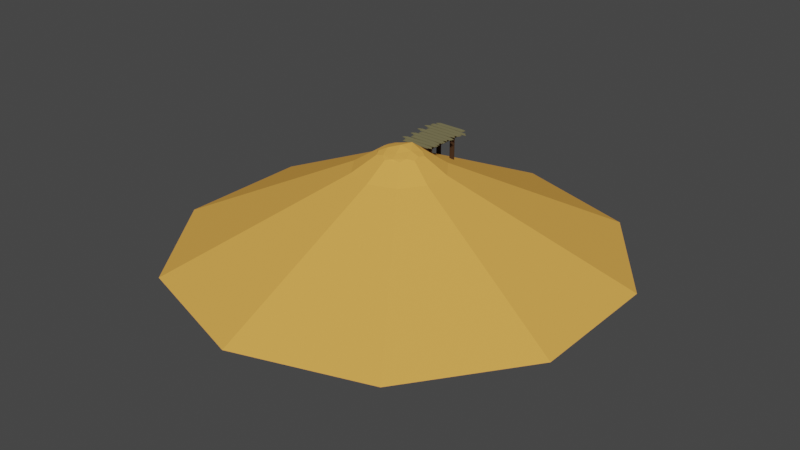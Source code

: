 # Source: island.blend  (saved by Blender 2.82.7; exported with 4.5.12 LTS)
import bpy
from mathutils import Matrix  # noqa: F401  (used for matrix-valued properties, if any)

bpy.ops.wm.read_factory_settings(use_empty=True)
scene = bpy.context.scene
scene.name = 'Scene'

# ---- collections
col_collection = bpy.data.collections.new('Collection'); scene.collection.children.link(col_collection)

# ---- materials (node trees are filled in below, after node groups)
mat_material = bpy.data.materials.new('Material')
mat_material.use_transparent_shadow = False
mat_material.diffuse_color = (0.8, 0.3937, 0.08157, 1.0)
mat_material.roughness = 0.0
mat_material.specular_intensity = 0.0
mat_wood = bpy.data.materials.new('Wood')
mat_wood.use_transparent_shadow = False
mat_plank = bpy.data.materials.new('Plank')
mat_plank.use_transparent_shadow = False

# ---- material node trees
mat_wood.use_nodes = True; mat_wood.node_tree.nodes.clear()
_N = mat_wood.node_tree.nodes; _L = mat_wood.node_tree.links
n0 = _N.new('ShaderNodeOutputMaterial'); n0.name = 'Material Output'; n0.location = (300, 300)
n1 = _N.new('ShaderNodeBsdfDiffuse'); n1.name = 'Diffuse BSDF'; n1.location = (10, 300)
n1.inputs[0].default_value = (0.05496, 0.02875, 0.01407, 1.0)
n1.inputs[1].default_value = 0.5
_L.new(n1.outputs[0], n0.inputs[0])
n0.is_active_output = True
mat_plank.use_nodes = True; mat_plank.node_tree.nodes.clear()
_N = mat_plank.node_tree.nodes; _L = mat_plank.node_tree.links
n0 = _N.new('ShaderNodeOutputMaterial'); n0.name = 'Material Output'; n0.location = (300, 300)
n1 = _N.new('ShaderNodeBsdfDiffuse'); n1.name = 'Diffuse BSDF'; n1.location = (10, 300)
n1.inputs[0].default_value = (0.1473, 0.1319, 0.0678, 1.0)
n1.inputs[1].default_value = 0.5
_L.new(n1.outputs[0], n0.inputs[0])
n0.is_active_output = True

# ---- world
world_world = bpy.data.worlds.new('World'); scene.world = world_world
world_world.use_nodes = True; world_world.node_tree.nodes.clear()
_N = world_world.node_tree.nodes; _L = world_world.node_tree.links
n0 = _N.new('ShaderNodeOutputWorld'); n0.name = 'World Output'; n0.location = (300, 300)
n1 = _N.new('ShaderNodeBackground'); n1.name = 'Background'; n1.location = (10, 300)
n1.inputs[0].default_value = (0.05088, 0.05088, 0.05088, 1.0)
_L.new(n1.outputs[0], n0.inputs[0])
n0.is_active_output = True
world_world.color = (0.05088, 0.05088, 0.05088)
world_world.use_sun_shadow = False
world_world.sun_shadow_jitter_overblur = 0.0

# ---- meshes
me_icosphere = bpy.data.meshes.new('Icosphere')
me_icosphere.from_pydata([(2.764, -8.506, -2.665), (-7.236, -5.257, -2.665), (-7.236, 5.257, -2.665), (2.764, 8.506, -2.665), (8.944, 0.0, -2.665), (0.0, 0.0, 0.0), (9.511, -3.09, -3.26), (9.511, 3.09, -3.26), (0.0, -10.0, -3.26), (5.878, -8.09, -3.26), (-9.511, -3.09, -3.26), (-5.878, -8.09, -3.26), (-5.878, 8.09, -3.26), (-9.511, 3.09, -3.26), (5.878, 8.09, -3.26), (0.0, 10.0, -3.26), (6.882, -5.0, -2.499), (-2.629, -8.09, -2.499), (-8.506, 0.0, -2.499), (-2.629, 8.09, -2.499), (6.882, 5.0, -2.499), (1.625, -5.0, -1.671), (5.257, 0.0, -1.246), (-4.253, -3.09, -1.246), (-4.253, 3.09, -1.246), (1.625, 5.0, -0.09844), (18.87, -6.635, -9.872), (18.87, 5.726, -9.872), (-0.1477, -20.45, -9.872), (11.61, -16.63, -9.872), (-19.17, -6.635, -9.872), (-11.9, -16.63, -9.872), (-11.9, 15.73, -9.872), (-19.17, 5.726, -9.872), (11.61, 15.73, -9.872), (-0.1477, 19.55, -9.872), (3.101, 9.545, -6.71)], [(25, 36)], [(0, 16, 21), (1, 17, 23), (2, 18, 24), (3, 19, 25), (4, 20, 22), (22, 25, 5), (22, 20, 25), (20, 3, 25), (25, 24, 5), (25, 19, 24), (19, 2, 24), (24, 23, 5), (24, 18, 23), (18, 1, 23), (23, 21, 5), (23, 17, 21), (17, 0, 21), (21, 22, 5), (21, 16, 22), (16, 4, 22), (7, 20, 4), (7, 14, 20), (14, 3, 20), (15, 19, 3), (15, 12, 19), (12, 2, 19), (13, 18, 2), (13, 10, 18), (10, 1, 18), (11, 17, 1), (11, 8, 17), (8, 0, 17), (9, 16, 0), (9, 6, 16), (6, 4, 16), (14, 15, 3), (12, 13, 2), (10, 11, 1), (8, 9, 0), (6, 7, 4), (15, 14, 34, 35), (7, 6, 26, 27), (13, 12, 32, 33), (6, 9, 29, 26), (8, 11, 31, 28), (11, 10, 30, 31), (10, 13, 33, 30), (12, 15, 35, 32), (14, 7, 27, 34), (9, 8, 28, 29)])
_uv = me_icosphere.uv_layers.new(name='UVMap')
_uv.uv.foreach_set('vector', [0.3297, 0.3856, 0.43, 0.3252, 0.3956, 0.434, 0.3292, 0.6143, 0.3015, 0.4996, 0.3974, 0.5645, 0.5458, 0.6835, 0.4295, 0.6753, 0.5195, 0.6045, 0.6773, 0.5012, 0.6334, 0.6075, 0.5875, 0.5007, 0.5466, 0.3173, 0.6345, 0.3938, 0.5199, 0.3965, 0.5199, 0.3965, 0.5875, 0.5007, 0.4866, 0.5006, 0.5199, 0.3965, 0.6345, 0.3938, 0.5875, 0.5007, 0.6345, 0.3938, 0.6773, 0.5012, 0.5875, 0.5007, 0.5875, 0.5007, 0.5195, 0.6045, 0.4866, 0.5006, 0.5875, 0.5007, 0.6334, 0.6075, 0.5195, 0.6045, 0.6334, 0.6075, 0.5458, 0.6835, 0.5195, 0.6045, 0.5195, 0.6045, 0.3974, 0.5645, 0.4866, 0.5006, 0.5195, 0.6045, 0.4295, 0.6753, 0.3974, 0.5645, 0.4295, 0.6753, 0.3292, 0.6143, 0.3974, 0.5645, 0.3974, 0.5645, 0.3956, 0.434, 0.4866, 0.5006, 0.3974, 0.5645, 0.3015, 0.4996, 0.3956, 0.434, 0.3015, 0.4996, 0.3297, 0.3856, 0.3956, 0.434, 0.3956, 0.434, 0.5199, 0.3965, 0.4866, 0.5006, 0.3956, 0.434, 0.43, 0.3252, 0.5199, 0.3965, 0.43, 0.3252, 0.5466, 0.3173, 0.5199, 0.3965, 0.6168, 0.3223, 0.6345, 0.3938, 0.5466, 0.3173, 0.6168, 0.3223, 0.6956, 0.4339, 0.6345, 0.3938, 0.6956, 0.4339, 0.6773, 0.5012, 0.6345, 0.3938, 0.694, 0.5682, 0.6334, 0.6075, 0.6773, 0.5012, 0.694, 0.5682, 0.6157, 0.6786, 0.6334, 0.6075, 0.6157, 0.6786, 0.5458, 0.6835, 0.6334, 0.6075, 0.4868, 0.7219, 0.4295, 0.6753, 0.5458, 0.6835, 0.4868, 0.7219, 0.3555, 0.6802, 0.4295, 0.6753, 0.3555, 0.6802, 0.3292, 0.6143, 0.4295, 0.6753, 0.2738, 0.5691, 0.3015, 0.4996, 0.3292, 0.6143, 0.2738, 0.5691, 0.2747, 0.4302, 0.3015, 0.4996, 0.2747, 0.4302, 0.3297, 0.3856, 0.3015, 0.4996, 0.3562, 0.32, 0.43, 0.3252, 0.3297, 0.3856, 0.3562, 0.32, 0.4876, 0.2787, 0.43, 0.3252, 0.4876, 0.2787, 0.5466, 0.3173, 0.43, 0.3252, 0.6956, 0.4339, 0.694, 0.5682, 0.6773, 0.5012, 0.6157, 0.6786, 0.4868, 0.7219, 0.5458, 0.6835, 0.3555, 0.6802, 0.2738, 0.5691, 0.3292, 0.6143, 0.2747, 0.4302, 0.3562, 0.32, 0.3297, 0.3856, 0.4876, 0.2787, 0.6168, 0.3223, 0.5466, 0.3173, 0.694, 0.5682, 0.6956, 0.4339, 0.9502, 0.3428, 0.9502, 0.6551, 0.6168, 0.3223, 0.4876, 0.2787, 0.4705, 9.747e-05, 0.7657, 0.09279, 0.4868, 0.7219, 0.6157, 0.6786, 0.7653, 0.9077, 0.4698, 0.9999, 0.4876, 0.2787, 0.3562, 0.32, 0.1777, 0.09928, 0.4705, 9.747e-05, 0.2747, 0.4302, 0.2738, 0.5691, 0.00144, 0.6537, 9.747e-05, 0.3496, 0.2738, 0.5691, 0.3555, 0.6802, 0.1783, 0.9007, 0.00144, 0.6537, 0.3555, 0.6802, 0.4868, 0.7219, 0.4698, 0.9999, 0.1783, 0.9007, 0.6157, 0.6786, 0.694, 0.5682, 0.9502, 0.6551, 0.7653, 0.9077, 0.6956, 0.4339, 0.6168, 0.3223, 0.7657, 0.09279, 0.9502, 0.3428, 0.3562, 0.32, 0.2747, 0.4302, 9.747e-05, 0.3496, 0.1777, 0.09928])
me_icosphere.materials.append(mat_material)
me_icosphere.use_remesh_fix_poles = True
me_icosphere.use_remesh_preserve_attributes = False
me_icosphere.use_mirror_vertex_groups = False
me_icosphere.update()
me_cube_001 = bpy.data.meshes.new('Cube.001')
me_cube_001.from_pydata([(-1.978, 8.189, -5.061), (-1.978, 8.189, -3.061), (-1.978, 31.19, -5.061), (-1.978, 31.19, -3.061), (1.978, 8.189, -5.061), (1.978, 8.189, -3.061), (1.978, 31.19, -5.061), (1.978, 31.19, -3.061), (-4.9, 7.689, -3.061), (-4.9, 31.69, -3.061), (4.9, 31.69, -3.061), (4.9, 7.689, -3.061), (-4.9, 31.69, -5.061), (-4.9, 7.689, -5.061), (4.9, 31.69, -5.061), (4.9, 7.689, -5.061), (3.439, 30.02, -71.06), (3.439, 30.02, -4.061), (3.634, 30.0, -71.06), (3.634, 30.0, -4.061), (3.822, 29.95, -71.06), (3.822, 29.95, -4.061), (3.994, 29.86, -71.06), (3.994, 29.86, -4.061), (4.146, 29.73, -71.06), (4.146, 29.73, -4.061), (4.27, 29.58, -71.06), (4.27, 29.58, -4.061), (4.363, 29.41, -71.06), (4.363, 29.41, -4.061), (4.42, 29.22, -71.06), (4.42, 29.22, -4.061), (4.439, 29.02, -71.06), (4.439, 29.02, -4.061), (4.42, 28.83, -71.06), (4.42, 28.83, -4.061), (4.363, 28.64, -71.06), (4.363, 28.64, -4.061), (4.27, 28.47, -71.06), (4.27, 28.47, -4.061), (4.146, 28.32, -71.06), (4.146, 28.32, -4.061), (3.994, 28.19, -71.06), (3.994, 28.19, -4.061), (3.822, 28.1, -71.06), (3.822, 28.1, -4.061), (3.634, 28.04, -71.06), (3.634, 28.04, -4.061), (3.439, 28.02, -71.06), (3.439, 28.02, -4.061), (3.244, 28.04, -71.06), (3.244, 28.04, -4.061), (3.056, 28.1, -71.06), (3.056, 28.1, -4.061), (2.883, 28.19, -71.06), (2.883, 28.19, -4.061), (2.732, 28.32, -71.06), (2.732, 28.32, -4.061), (2.607, 28.47, -71.06), (2.607, 28.47, -4.061), (2.515, 28.64, -71.06), (2.515, 28.64, -4.061), (2.458, 28.83, -71.06), (2.458, 28.83, -4.061), (2.439, 29.02, -71.06), (2.439, 29.02, -4.061), (2.458, 29.22, -71.06), (2.458, 29.22, -4.061), (2.515, 29.41, -71.06), (2.515, 29.41, -4.061), (2.607, 29.58, -71.06), (2.607, 29.58, -4.061), (2.732, 29.73, -71.06), (2.732, 29.73, -4.061), (2.883, 29.86, -71.06), (2.883, 29.86, -4.061), (3.056, 29.95, -71.06), (3.056, 29.95, -4.061), (3.244, 30.0, -71.06), (3.244, 30.0, -4.061), (3.439, 15.02, -71.06), (3.439, 15.02, -4.061), (3.634, 15.0, -71.06), (3.634, 15.0, -4.061), (3.822, 14.95, -71.06), (3.822, 14.95, -4.061), (3.994, 14.86, -71.06), (3.994, 14.86, -4.061), (4.146, 14.73, -71.06), (4.146, 14.73, -4.061), (4.27, 14.58, -71.06), (4.27, 14.58, -4.061), (4.363, 14.41, -71.06), (4.363, 14.41, -4.061), (4.42, 14.22, -71.06), (4.42, 14.22, -4.061), (4.439, 14.02, -71.06), (4.439, 14.02, -4.061), (4.42, 13.83, -71.06), (4.42, 13.83, -4.061), (4.363, 13.64, -71.06), (4.363, 13.64, -4.061), (4.27, 13.47, -71.06), (4.27, 13.47, -4.061), (4.146, 13.32, -71.06), (4.146, 13.32, -4.061), (3.994, 13.19, -71.06), (3.994, 13.19, -4.061), (3.822, 13.1, -71.06), (3.822, 13.1, -4.061), (3.634, 13.04, -71.06), (3.634, 13.04, -4.061), (3.439, 13.02, -71.06), (3.439, 13.02, -4.061), (3.244, 13.04, -71.06), (3.244, 13.04, -4.061), (3.056, 13.1, -71.06), (3.056, 13.1, -4.061), (2.883, 13.19, -71.06), (2.883, 13.19, -4.061), (2.732, 13.32, -71.06), (2.732, 13.32, -4.061), (2.607, 13.47, -71.06), (2.607, 13.47, -4.061), (2.515, 13.64, -71.06), (2.515, 13.64, -4.061), (2.458, 13.83, -71.06), (2.458, 13.83, -4.061), (2.439, 14.02, -71.06), (2.439, 14.02, -4.061), (2.458, 14.22, -71.06), (2.458, 14.22, -4.061), (2.515, 14.41, -71.06), (2.515, 14.41, -4.061), (2.607, 14.58, -71.06), (2.607, 14.58, -4.061), (2.732, 14.73, -71.06), (2.732, 14.73, -4.061), (2.883, 14.86, -71.06), (2.883, 14.86, -4.061), (3.056, 14.95, -71.06), (3.056, 14.95, -4.061), (3.244, 15.0, -71.06), (3.244, 15.0, -4.061), (-3.561, 15.02, -71.06), (-3.561, 15.02, -4.061), (-3.366, 15.0, -71.06), (-3.366, 15.0, -4.061), (-3.178, 14.95, -71.06), (-3.178, 14.95, -4.061), (-3.006, 14.86, -71.06), (-3.006, 14.86, -4.061), (-2.854, 14.73, -71.06), (-2.854, 14.73, -4.061), (-2.73, 14.58, -71.06), (-2.73, 14.58, -4.061), (-2.637, 14.41, -71.06), (-2.637, 14.41, -4.061), (-2.58, 14.22, -71.06), (-2.58, 14.22, -4.061), (-2.561, 14.02, -71.06), (-2.561, 14.02, -4.061), (-2.58, 13.83, -71.06), (-2.58, 13.83, -4.061), (-2.637, 13.64, -71.06), (-2.637, 13.64, -4.061), (-2.73, 13.47, -71.06), (-2.73, 13.47, -4.061), (-2.854, 13.32, -71.06), (-2.854, 13.32, -4.061), (-3.006, 13.19, -71.06), (-3.006, 13.19, -4.061), (-3.178, 13.1, -71.06), (-3.178, 13.1, -4.061), (-3.366, 13.04, -71.06), (-3.366, 13.04, -4.061), (-3.561, 13.02, -71.06), (-3.561, 13.02, -4.061), (-3.756, 13.04, -71.06), (-3.756, 13.04, -4.061), (-3.944, 13.1, -71.06), (-3.944, 13.1, -4.061), (-4.117, 13.19, -71.06), (-4.117, 13.19, -4.061), (-4.268, 13.32, -71.06), (-4.268, 13.32, -4.061), (-4.393, 13.47, -71.06), (-4.393, 13.47, -4.061), (-4.485, 13.64, -71.06), (-4.485, 13.64, -4.061), (-4.542, 13.83, -71.06), (-4.542, 13.83, -4.061), (-4.561, 14.02, -71.06), (-4.561, 14.02, -4.061), (-4.542, 14.22, -71.06), (-4.542, 14.22, -4.061), (-4.485, 14.41, -71.06), (-4.485, 14.41, -4.061), (-4.393, 14.58, -71.06), (-4.393, 14.58, -4.061), (-4.268, 14.73, -71.06), (-4.268, 14.73, -4.061), (-4.117, 14.86, -71.06), (-4.117, 14.86, -4.061), (-3.944, 14.95, -71.06), (-3.944, 14.95, -4.061), (-3.756, 15.0, -71.06), (-3.756, 15.0, -4.061), (-3.561, 30.02, -71.06), (-3.561, 30.02, -4.061), (-3.366, 30.0, -71.06), (-3.366, 30.0, -4.061), (-3.178, 29.95, -71.06), (-3.178, 29.95, -4.061), (-3.006, 29.86, -71.06), (-3.006, 29.86, -4.061), (-2.854, 29.73, -71.06), (-2.854, 29.73, -4.061), (-2.73, 29.58, -71.06), (-2.73, 29.58, -4.061), (-2.637, 29.41, -71.06), (-2.637, 29.41, -4.061), (-2.58, 29.22, -71.06), (-2.58, 29.22, -4.061), (-2.561, 29.02, -71.06), (-2.561, 29.02, -4.061), (-2.58, 28.83, -71.06), (-2.58, 28.83, -4.061), (-2.637, 28.64, -71.06), (-2.637, 28.64, -4.061), (-2.73, 28.47, -71.06), (-2.73, 28.47, -4.061), (-2.854, 28.32, -71.06), (-2.854, 28.32, -4.061), (-3.006, 28.19, -71.06), (-3.006, 28.19, -4.061), (-3.178, 28.1, -71.06), (-3.178, 28.1, -4.061), (-3.366, 28.04, -71.06), (-3.366, 28.04, -4.061), (-3.561, 28.02, -71.06), (-3.561, 28.02, -4.061), (-3.756, 28.04, -71.06), (-3.756, 28.04, -4.061), (-3.944, 28.1, -71.06), (-3.944, 28.1, -4.061), (-4.117, 28.19, -71.06), (-4.117, 28.19, -4.061), (-4.268, 28.32, -71.06), (-4.268, 28.32, -4.061), (-4.393, 28.47, -71.06), (-4.393, 28.47, -4.061), (-4.485, 28.64, -71.06), (-4.485, 28.64, -4.061), (-4.542, 28.83, -71.06), (-4.542, 28.83, -4.061), (-4.561, 29.02, -71.06), (-4.561, 29.02, -4.061), (-4.542, 29.22, -71.06), (-4.542, 29.22, -4.061), (-4.485, 29.41, -71.06), (-4.485, 29.41, -4.061), (-4.393, 29.58, -71.06), (-4.393, 29.58, -4.061), (-4.268, 29.73, -71.06), (-4.268, 29.73, -4.061), (-4.117, 29.86, -71.06), (-4.117, 29.86, -4.061), (-3.944, 29.95, -71.06), (-3.944, 29.95, -4.061), (-3.756, 30.0, -71.06), (-3.756, 30.0, -4.061)], [], [(13, 8, 9, 12), (12, 9, 10, 14), (14, 10, 11, 15), (15, 11, 8, 13), (1, 3, 9, 8), (3, 7, 10, 9), (7, 5, 11, 10), (5, 1, 8, 11), (2, 0, 13, 12), (6, 2, 12, 14), (4, 6, 14, 15), (0, 4, 15, 13), (1, 0, 2, 3), (3, 2, 6, 7), (7, 6, 4, 5), (5, 4, 0, 1), (16, 17, 19, 18), (18, 19, 21, 20), (20, 21, 23, 22), (22, 23, 25, 24), (24, 25, 27, 26), (26, 27, 29, 28), (28, 29, 31, 30), (30, 31, 33, 32), (32, 33, 35, 34), (34, 35, 37, 36), (36, 37, 39, 38), (38, 39, 41, 40), (40, 41, 43, 42), (42, 43, 45, 44), (44, 45, 47, 46), (46, 47, 49, 48), (48, 49, 51, 50), (50, 51, 53, 52), (52, 53, 55, 54), (54, 55, 57, 56), (56, 57, 59, 58), (58, 59, 61, 60), (60, 61, 63, 62), (62, 63, 65, 64), (64, 65, 67, 66), (66, 67, 69, 68), (68, 69, 71, 70), (70, 71, 73, 72), (72, 73, 75, 74), (74, 75, 77, 76), (19, 17, 79, 77, 75, 73, 71, 69, 67, 65, 63, 61, 59, 57, 55, 53, 51, 49, 47, 45, 43, 41, 39, 37, 35, 33, 31, 29, 27, 25, 23, 21), (76, 77, 79, 78), (78, 79, 17, 16), (16, 18, 20, 22, 24, 26, 28, 30, 32, 34, 36, 38, 40, 42, 44, 46, 48, 50, 52, 54, 56, 58, 60, 62, 64, 66, 68, 70, 72, 74, 76, 78), (80, 81, 83, 82), (82, 83, 85, 84), (84, 85, 87, 86), (86, 87, 89, 88), (88, 89, 91, 90), (90, 91, 93, 92), (92, 93, 95, 94), (94, 95, 97, 96), (96, 97, 99, 98), (98, 99, 101, 100), (100, 101, 103, 102), (102, 103, 105, 104), (104, 105, 107, 106), (106, 107, 109, 108), (108, 109, 111, 110), (110, 111, 113, 112), (112, 113, 115, 114), (114, 115, 117, 116), (116, 117, 119, 118), (118, 119, 121, 120), (120, 121, 123, 122), (122, 123, 125, 124), (124, 125, 127, 126), (126, 127, 129, 128), (128, 129, 131, 130), (130, 131, 133, 132), (132, 133, 135, 134), (134, 135, 137, 136), (136, 137, 139, 138), (138, 139, 141, 140), (83, 81, 143, 141, 139, 137, 135, 133, 131, 129, 127, 125, 123, 121, 119, 117, 115, 113, 111, 109, 107, 105, 103, 101, 99, 97, 95, 93, 91, 89, 87, 85), (140, 141, 143, 142), (142, 143, 81, 80), (80, 82, 84, 86, 88, 90, 92, 94, 96, 98, 100, 102, 104, 106, 108, 110, 112, 114, 116, 118, 120, 122, 124, 126, 128, 130, 132, 134, 136, 138, 140, 142), (144, 145, 147, 146), (146, 147, 149, 148), (148, 149, 151, 150), (150, 151, 153, 152), (152, 153, 155, 154), (154, 155, 157, 156), (156, 157, 159, 158), (158, 159, 161, 160), (160, 161, 163, 162), (162, 163, 165, 164), (164, 165, 167, 166), (166, 167, 169, 168), (168, 169, 171, 170), (170, 171, 173, 172), (172, 173, 175, 174), (174, 175, 177, 176), (176, 177, 179, 178), (178, 179, 181, 180), (180, 181, 183, 182), (182, 183, 185, 184), (184, 185, 187, 186), (186, 187, 189, 188), (188, 189, 191, 190), (190, 191, 193, 192), (192, 193, 195, 194), (194, 195, 197, 196), (196, 197, 199, 198), (198, 199, 201, 200), (200, 201, 203, 202), (202, 203, 205, 204), (147, 145, 207, 205, 203, 201, 199, 197, 195, 193, 191, 189, 187, 185, 183, 181, 179, 177, 175, 173, 171, 169, 167, 165, 163, 161, 159, 157, 155, 153, 151, 149), (204, 205, 207, 206), (206, 207, 145, 144), (144, 146, 148, 150, 152, 154, 156, 158, 160, 162, 164, 166, 168, 170, 172, 174, 176, 178, 180, 182, 184, 186, 188, 190, 192, 194, 196, 198, 200, 202, 204, 206), (208, 209, 211, 210), (210, 211, 213, 212), (212, 213, 215, 214), (214, 215, 217, 216), (216, 217, 219, 218), (218, 219, 221, 220), (220, 221, 223, 222), (222, 223, 225, 224), (224, 225, 227, 226), (226, 227, 229, 228), (228, 229, 231, 230), (230, 231, 233, 232), (232, 233, 235, 234), (234, 235, 237, 236), (236, 237, 239, 238), (238, 239, 241, 240), (240, 241, 243, 242), (242, 243, 245, 244), (244, 245, 247, 246), (246, 247, 249, 248), (248, 249, 251, 250), (250, 251, 253, 252), (252, 253, 255, 254), (254, 255, 257, 256), (256, 257, 259, 258), (258, 259, 261, 260), (260, 261, 263, 262), (262, 263, 265, 264), (264, 265, 267, 266), (266, 267, 269, 268), (211, 209, 271, 269, 267, 265, 263, 261, 259, 257, 255, 253, 251, 249, 247, 245, 243, 241, 239, 237, 235, 233, 231, 229, 227, 225, 223, 221, 219, 217, 215, 213), (268, 269, 271, 270), (270, 271, 209, 208), (208, 210, 212, 214, 216, 218, 220, 222, 224, 226, 228, 230, 232, 234, 236, 238, 240, 242, 244, 246, 248, 250, 252, 254, 256, 258, 260, 262, 264, 266, 268, 270)])
_uv = me_cube_001.uv_layers.new(name='UVMap')
_uv.uv.foreach_set('vector', [0.375, 0.0, 0.625, 0.0, 0.625, 0.25, 0.375, 0.25, 0.375, 0.25, 0.625, 0.25, 0.625, 0.5, 0.375, 0.5, 0.375, 0.5, 0.625, 0.5, 0.625, 0.75, 0.375, 0.75, 0.375, 0.75, 0.625, 0.75, 0.625, 1.0, 0.375, 1.0, 0.8622, 0.7448, 0.8622, 0.5052, 0.875, 0.5, 0.875, 0.75, 0.8622, 0.5052, 0.6378, 0.5052, 0.625, 0.5, 0.875, 0.5, 0.6378, 0.5052, 0.6378, 0.7448, 0.625, 0.75, 0.625, 0.5, 0.6378, 0.7448, 0.8622, 0.7448, 0.875, 0.75, 0.625, 0.75, 0.1378, 0.5052, 0.1378, 0.7448, 0.125, 0.75, 0.125, 0.5, 0.3622, 0.5052, 0.1378, 0.5052, 0.125, 0.5, 0.375, 0.5, 0.3622, 0.7448, 0.3622, 0.5052, 0.375, 0.5, 0.375, 0.75, 0.1378, 0.7448, 0.3622, 0.7448, 0.375, 0.75, 0.125, 0.75, 0.8622, 0.7448, 0.1378, 0.7448, 0.1378, 0.5052, 0.8622, 0.5052, 0.8622, 0.5052, 0.1378, 0.5052, 0.3622, 0.5052, 0.6378, 0.5052, 0.6378, 0.5052, 0.3622, 0.5052, 0.3622, 0.7448, 0.6378, 0.7448, 0.6378, 0.7448, 0.3622, 0.7448, 0.1378, 0.7448, 0.8622, 0.7448, 1.0, 0.5, 1.0, 1.0, 0.9688, 1.0, 0.9688, 0.5, 0.9688, 0.5, 0.9688, 1.0, 0.9375, 1.0, 0.9375, 0.5, 0.9375, 0.5, 0.9375, 1.0, 0.9062, 1.0, 0.9062, 0.5, 0.9062, 0.5, 0.9062, 1.0, 0.875, 1.0, 0.875, 0.5, 0.875, 0.5, 0.875, 1.0, 0.8438, 1.0, 0.8438, 0.5, 0.8438, 0.5, 0.8438, 1.0, 0.8125, 1.0, 0.8125, 0.5, 0.8125, 0.5, 0.8125, 1.0, 0.7812, 1.0, 0.7812, 0.5, 0.7812, 0.5, 0.7812, 1.0, 0.75, 1.0, 0.75, 0.5, 0.75, 0.5, 0.75, 1.0, 0.7188, 1.0, 0.7188, 0.5, 0.7188, 0.5, 0.7188, 1.0, 0.6875, 1.0, 0.6875, 0.5, 0.6875, 0.5, 0.6875, 1.0, 0.6562, 1.0, 0.6562, 0.5, 0.6562, 0.5, 0.6562, 1.0, 0.625, 1.0, 0.625, 0.5, 0.625, 0.5, 0.625, 1.0, 0.5938, 1.0, 0.5938, 0.5, 0.5938, 0.5, 0.5938, 1.0, 0.5625, 1.0, 0.5625, 0.5, 0.5625, 0.5, 0.5625, 1.0, 0.5312, 1.0, 0.5312, 0.5, 0.5312, 0.5, 0.5312, 1.0, 0.5, 1.0, 0.5, 0.5, 0.5, 0.5, 0.5, 1.0, 0.4688, 1.0, 0.4688, 0.5, 0.4688, 0.5, 0.4688, 1.0, 0.4375, 1.0, 0.4375, 0.5, 0.4375, 0.5, 0.4375, 1.0, 0.4062, 1.0, 0.4062, 0.5, 0.4062, 0.5, 0.4062, 1.0, 0.375, 1.0, 0.375, 0.5, 0.375, 0.5, 0.375, 1.0, 0.3438, 1.0, 0.3438, 0.5, 0.3438, 0.5, 0.3438, 1.0, 0.3125, 1.0, 0.3125, 0.5, 0.3125, 0.5, 0.3125, 1.0, 0.2812, 1.0, 0.2812, 0.5, 0.2812, 0.5, 0.2812, 1.0, 0.25, 1.0, 0.25, 0.5, 0.25, 0.5, 0.25, 1.0, 0.2188, 1.0, 0.2188, 0.5, 0.2188, 0.5, 0.2188, 1.0, 0.1875, 1.0, 0.1875, 0.5, 0.1875, 0.5, 0.1875, 1.0, 0.1562, 1.0, 0.1562, 0.5, 0.1562, 0.5, 0.1562, 1.0, 0.125, 1.0, 0.125, 0.5, 0.125, 0.5, 0.125, 1.0, 0.09375, 1.0, 0.09375, 0.5, 0.09375, 0.5, 0.09375, 1.0, 0.0625, 1.0, 0.0625, 0.5, 0.2968, 0.4854, 0.25, 0.49, 0.2032, 0.4854, 0.1582, 0.4717, 0.1167, 0.4496, 0.08029, 0.4197, 0.05045, 0.3833, 0.02827, 0.3418, 0.01461, 0.2968, 0.01, 0.25, 0.01461, 0.2032, 0.02827, 0.1582, 0.05045, 0.1167, 0.08029, 0.08029, 0.1167, 0.05045, 0.1582, 0.02827, 0.2032, 0.01461, 0.25, 0.01, 0.2968, 0.01461, 0.3418, 0.02827, 0.3833, 0.05045, 0.4197, 0.08029, 0.4496, 0.1167, 0.4717, 0.1582, 0.4854, 0.2032, 0.49, 0.25, 0.4854, 0.2968, 0.4717, 0.3418, 0.4496, 0.3833, 0.4197, 0.4197, 0.3833, 0.4496, 0.3418, 0.4717, 0.0625, 0.5, 0.0625, 1.0, 0.03125, 1.0, 0.03125, 0.5, 0.03125, 0.5, 0.03125, 1.0, 0.0, 1.0, 0.0, 0.5, 0.75, 0.49, 0.7968, 0.4854, 0.8418, 0.4717, 0.8833, 0.4496, 0.9197, 0.4197, 0.9496, 0.3833, 0.9717, 0.3418, 0.9854, 0.2968, 0.99, 0.25, 0.9854, 0.2032, 0.9717, 0.1582, 0.9496, 0.1167, 0.9197, 0.08029, 0.8833, 0.05045, 0.8418, 0.02827, 0.7968, 0.01461, 0.75, 0.01, 0.7032, 0.01461, 0.6582, 0.02827, 0.6167, 0.05045, 0.5803, 0.08029, 0.5504, 0.1167, 0.5283, 0.1582, 0.5146, 0.2032, 0.51, 0.25, 0.5146, 0.2968, 0.5283, 0.3418, 0.5504, 0.3833, 0.5803, 0.4197, 0.6167, 0.4496, 0.6582, 0.4717, 0.7032, 0.4854, 1.0, 0.5, 1.0, 1.0, 0.9688, 1.0, 0.9688, 0.5, 0.9688, 0.5, 0.9688, 1.0, 0.9375, 1.0, 0.9375, 0.5, 0.9375, 0.5, 0.9375, 1.0, 0.9062, 1.0, 0.9062, 0.5, 0.9062, 0.5, 0.9062, 1.0, 0.875, 1.0, 0.875, 0.5, 0.875, 0.5, 0.875, 1.0, 0.8438, 1.0, 0.8438, 0.5, 0.8438, 0.5, 0.8438, 1.0, 0.8125, 1.0, 0.8125, 0.5, 0.8125, 0.5, 0.8125, 1.0, 0.7812, 1.0, 0.7812, 0.5, 0.7812, 0.5, 0.7812, 1.0, 0.75, 1.0, 0.75, 0.5, 0.75, 0.5, 0.75, 1.0, 0.7188, 1.0, 0.7188, 0.5, 0.7188, 0.5, 0.7188, 1.0, 0.6875, 1.0, 0.6875, 0.5, 0.6875, 0.5, 0.6875, 1.0, 0.6562, 1.0, 0.6562, 0.5, 0.6562, 0.5, 0.6562, 1.0, 0.625, 1.0, 0.625, 0.5, 0.625, 0.5, 0.625, 1.0, 0.5938, 1.0, 0.5938, 0.5, 0.5938, 0.5, 0.5938, 1.0, 0.5625, 1.0, 0.5625, 0.5, 0.5625, 0.5, 0.5625, 1.0, 0.5312, 1.0, 0.5312, 0.5, 0.5312, 0.5, 0.5312, 1.0, 0.5, 1.0, 0.5, 0.5, 0.5, 0.5, 0.5, 1.0, 0.4688, 1.0, 0.4688, 0.5, 0.4688, 0.5, 0.4688, 1.0, 0.4375, 1.0, 0.4375, 0.5, 0.4375, 0.5, 0.4375, 1.0, 0.4062, 1.0, 0.4062, 0.5, 0.4062, 0.5, 0.4062, 1.0, 0.375, 1.0, 0.375, 0.5, 0.375, 0.5, 0.375, 1.0, 0.3438, 1.0, 0.3438, 0.5, 0.3438, 0.5, 0.3438, 1.0, 0.3125, 1.0, 0.3125, 0.5, 0.3125, 0.5, 0.3125, 1.0, 0.2812, 1.0, 0.2812, 0.5, 0.2812, 0.5, 0.2812, 1.0, 0.25, 1.0, 0.25, 0.5, 0.25, 0.5, 0.25, 1.0, 0.2188, 1.0, 0.2188, 0.5, 0.2188, 0.5, 0.2188, 1.0, 0.1875, 1.0, 0.1875, 0.5, 0.1875, 0.5, 0.1875, 1.0, 0.1562, 1.0, 0.1562, 0.5, 0.1562, 0.5, 0.1562, 1.0, 0.125, 1.0, 0.125, 0.5, 0.125, 0.5, 0.125, 1.0, 0.09375, 1.0, 0.09375, 0.5, 0.09375, 0.5, 0.09375, 1.0, 0.0625, 1.0, 0.0625, 0.5, 0.2968, 0.4854, 0.25, 0.49, 0.2032, 0.4854, 0.1582, 0.4717, 0.1167, 0.4496, 0.08029, 0.4197, 0.05045, 0.3833, 0.02827, 0.3418, 0.01461, 0.2968, 0.01, 0.25, 0.01461, 0.2032, 0.02827, 0.1582, 0.05045, 0.1167, 0.08029, 0.08029, 0.1167, 0.05045, 0.1582, 0.02827, 0.2032, 0.01461, 0.25, 0.01, 0.2968, 0.01461, 0.3418, 0.02827, 0.3833, 0.05045, 0.4197, 0.08029, 0.4496, 0.1167, 0.4717, 0.1582, 0.4854, 0.2032, 0.49, 0.25, 0.4854, 0.2968, 0.4717, 0.3418, 0.4496, 0.3833, 0.4197, 0.4197, 0.3833, 0.4496, 0.3418, 0.4717, 0.0625, 0.5, 0.0625, 1.0, 0.03125, 1.0, 0.03125, 0.5, 0.03125, 0.5, 0.03125, 1.0, 0.0, 1.0, 0.0, 0.5, 0.75, 0.49, 0.7968, 0.4854, 0.8418, 0.4717, 0.8833, 0.4496, 0.9197, 0.4197, 0.9496, 0.3833, 0.9717, 0.3418, 0.9854, 0.2968, 0.99, 0.25, 0.9854, 0.2032, 0.9717, 0.1582, 0.9496, 0.1167, 0.9197, 0.08029, 0.8833, 0.05045, 0.8418, 0.02827, 0.7968, 0.01461, 0.75, 0.01, 0.7032, 0.01461, 0.6582, 0.02827, 0.6167, 0.05045, 0.5803, 0.08029, 0.5504, 0.1167, 0.5283, 0.1582, 0.5146, 0.2032, 0.51, 0.25, 0.5146, 0.2968, 0.5283, 0.3418, 0.5504, 0.3833, 0.5803, 0.4197, 0.6167, 0.4496, 0.6582, 0.4717, 0.7032, 0.4854, 1.0, 0.5, 1.0, 1.0, 0.9688, 1.0, 0.9688, 0.5, 0.9688, 0.5, 0.9688, 1.0, 0.9375, 1.0, 0.9375, 0.5, 0.9375, 0.5, 0.9375, 1.0, 0.9062, 1.0, 0.9062, 0.5, 0.9062, 0.5, 0.9062, 1.0, 0.875, 1.0, 0.875, 0.5, 0.875, 0.5, 0.875, 1.0, 0.8438, 1.0, 0.8438, 0.5, 0.8438, 0.5, 0.8438, 1.0, 0.8125, 1.0, 0.8125, 0.5, 0.8125, 0.5, 0.8125, 1.0, 0.7812, 1.0, 0.7812, 0.5, 0.7812, 0.5, 0.7812, 1.0, 0.75, 1.0, 0.75, 0.5, 0.75, 0.5, 0.75, 1.0, 0.7188, 1.0, 0.7188, 0.5, 0.7188, 0.5, 0.7188, 1.0, 0.6875, 1.0, 0.6875, 0.5, 0.6875, 0.5, 0.6875, 1.0, 0.6562, 1.0, 0.6562, 0.5, 0.6562, 0.5, 0.6562, 1.0, 0.625, 1.0, 0.625, 0.5, 0.625, 0.5, 0.625, 1.0, 0.5938, 1.0, 0.5938, 0.5, 0.5938, 0.5, 0.5938, 1.0, 0.5625, 1.0, 0.5625, 0.5, 0.5625, 0.5, 0.5625, 1.0, 0.5312, 1.0, 0.5312, 0.5, 0.5312, 0.5, 0.5312, 1.0, 0.5, 1.0, 0.5, 0.5, 0.5, 0.5, 0.5, 1.0, 0.4688, 1.0, 0.4688, 0.5, 0.4688, 0.5, 0.4688, 1.0, 0.4375, 1.0, 0.4375, 0.5, 0.4375, 0.5, 0.4375, 1.0, 0.4062, 1.0, 0.4062, 0.5, 0.4062, 0.5, 0.4062, 1.0, 0.375, 1.0, 0.375, 0.5, 0.375, 0.5, 0.375, 1.0, 0.3438, 1.0, 0.3438, 0.5, 0.3438, 0.5, 0.3438, 1.0, 0.3125, 1.0, 0.3125, 0.5, 0.3125, 0.5, 0.3125, 1.0, 0.2812, 1.0, 0.2812, 0.5, 0.2812, 0.5, 0.2812, 1.0, 0.25, 1.0, 0.25, 0.5, 0.25, 0.5, 0.25, 1.0, 0.2188, 1.0, 0.2188, 0.5, 0.2188, 0.5, 0.2188, 1.0, 0.1875, 1.0, 0.1875, 0.5, 0.1875, 0.5, 0.1875, 1.0, 0.1562, 1.0, 0.1562, 0.5, 0.1562, 0.5, 0.1562, 1.0, 0.125, 1.0, 0.125, 0.5, 0.125, 0.5, 0.125, 1.0, 0.09375, 1.0, 0.09375, 0.5, 0.09375, 0.5, 0.09375, 1.0, 0.0625, 1.0, 0.0625, 0.5, 0.2968, 0.4854, 0.25, 0.49, 0.2032, 0.4854, 0.1582, 0.4717, 0.1167, 0.4496, 0.08029, 0.4197, 0.05045, 0.3833, 0.02827, 0.3418, 0.01461, 0.2968, 0.01, 0.25, 0.01461, 0.2032, 0.02827, 0.1582, 0.05045, 0.1167, 0.08029, 0.08029, 0.1167, 0.05045, 0.1582, 0.02827, 0.2032, 0.01461, 0.25, 0.01, 0.2968, 0.01461, 0.3418, 0.02827, 0.3833, 0.05045, 0.4197, 0.08029, 0.4496, 0.1167, 0.4717, 0.1582, 0.4854, 0.2032, 0.49, 0.25, 0.4854, 0.2968, 0.4717, 0.3418, 0.4496, 0.3833, 0.4197, 0.4197, 0.3833, 0.4496, 0.3418, 0.4717, 0.0625, 0.5, 0.0625, 1.0, 0.03125, 1.0, 0.03125, 0.5, 0.03125, 0.5, 0.03125, 1.0, 0.0, 1.0, 0.0, 0.5, 0.75, 0.49, 0.7968, 0.4854, 0.8418, 0.4717, 0.8833, 0.4496, 0.9197, 0.4197, 0.9496, 0.3833, 0.9717, 0.3418, 0.9854, 0.2968, 0.99, 0.25, 0.9854, 0.2032, 0.9717, 0.1582, 0.9496, 0.1167, 0.9197, 0.08029, 0.8833, 0.05045, 0.8418, 0.02827, 0.7968, 0.01461, 0.75, 0.01, 0.7032, 0.01461, 0.6582, 0.02827, 0.6167, 0.05045, 0.5803, 0.08029, 0.5504, 0.1167, 0.5283, 0.1582, 0.5146, 0.2032, 0.51, 0.25, 0.5146, 0.2968, 0.5283, 0.3418, 0.5504, 0.3833, 0.5803, 0.4197, 0.6167, 0.4496, 0.6582, 0.4717, 0.7032, 0.4854, 1.0, 0.5, 1.0, 1.0, 0.9688, 1.0, 0.9688, 0.5, 0.9688, 0.5, 0.9688, 1.0, 0.9375, 1.0, 0.9375, 0.5, 0.9375, 0.5, 0.9375, 1.0, 0.9062, 1.0, 0.9062, 0.5, 0.9062, 0.5, 0.9062, 1.0, 0.875, 1.0, 0.875, 0.5, 0.875, 0.5, 0.875, 1.0, 0.8438, 1.0, 0.8438, 0.5, 0.8438, 0.5, 0.8438, 1.0, 0.8125, 1.0, 0.8125, 0.5, 0.8125, 0.5, 0.8125, 1.0, 0.7812, 1.0, 0.7812, 0.5, 0.7812, 0.5, 0.7812, 1.0, 0.75, 1.0, 0.75, 0.5, 0.75, 0.5, 0.75, 1.0, 0.7188, 1.0, 0.7188, 0.5, 0.7188, 0.5, 0.7188, 1.0, 0.6875, 1.0, 0.6875, 0.5, 0.6875, 0.5, 0.6875, 1.0, 0.6562, 1.0, 0.6562, 0.5, 0.6562, 0.5, 0.6562, 1.0, 0.625, 1.0, 0.625, 0.5, 0.625, 0.5, 0.625, 1.0, 0.5938, 1.0, 0.5938, 0.5, 0.5938, 0.5, 0.5938, 1.0, 0.5625, 1.0, 0.5625, 0.5, 0.5625, 0.5, 0.5625, 1.0, 0.5312, 1.0, 0.5312, 0.5, 0.5312, 0.5, 0.5312, 1.0, 0.5, 1.0, 0.5, 0.5, 0.5, 0.5, 0.5, 1.0, 0.4688, 1.0, 0.4688, 0.5, 0.4688, 0.5, 0.4688, 1.0, 0.4375, 1.0, 0.4375, 0.5, 0.4375, 0.5, 0.4375, 1.0, 0.4062, 1.0, 0.4062, 0.5, 0.4062, 0.5, 0.4062, 1.0, 0.375, 1.0, 0.375, 0.5, 0.375, 0.5, 0.375, 1.0, 0.3438, 1.0, 0.3438, 0.5, 0.3438, 0.5, 0.3438, 1.0, 0.3125, 1.0, 0.3125, 0.5, 0.3125, 0.5, 0.3125, 1.0, 0.2812, 1.0, 0.2812, 0.5, 0.2812, 0.5, 0.2812, 1.0, 0.25, 1.0, 0.25, 0.5, 0.25, 0.5, 0.25, 1.0, 0.2188, 1.0, 0.2188, 0.5, 0.2188, 0.5, 0.2188, 1.0, 0.1875, 1.0, 0.1875, 0.5, 0.1875, 0.5, 0.1875, 1.0, 0.1562, 1.0, 0.1562, 0.5, 0.1562, 0.5, 0.1562, 1.0, 0.125, 1.0, 0.125, 0.5, 0.125, 0.5, 0.125, 1.0, 0.09375, 1.0, 0.09375, 0.5, 0.09375, 0.5, 0.09375, 1.0, 0.0625, 1.0, 0.0625, 0.5, 0.2968, 0.4854, 0.25, 0.49, 0.2032, 0.4854, 0.1582, 0.4717, 0.1167, 0.4496, 0.08029, 0.4197, 0.05045, 0.3833, 0.02827, 0.3418, 0.01461, 0.2968, 0.01, 0.25, 0.01461, 0.2032, 0.02827, 0.1582, 0.05045, 0.1167, 0.08029, 0.08029, 0.1167, 0.05045, 0.1582, 0.02827, 0.2032, 0.01461, 0.25, 0.01, 0.2968, 0.01461, 0.3418, 0.02827, 0.3833, 0.05045, 0.4197, 0.08029, 0.4496, 0.1167, 0.4717, 0.1582, 0.4854, 0.2032, 0.49, 0.25, 0.4854, 0.2968, 0.4717, 0.3418, 0.4496, 0.3833, 0.4197, 0.4197, 0.3833, 0.4496, 0.3418, 0.4717, 0.0625, 0.5, 0.0625, 1.0, 0.03125, 1.0, 0.03125, 0.5, 0.03125, 0.5, 0.03125, 1.0, 0.0, 1.0, 0.0, 0.5, 0.75, 0.49, 0.7968, 0.4854, 0.8418, 0.4717, 0.8833, 0.4496, 0.9197, 0.4197, 0.9496, 0.3833, 0.9717, 0.3418, 0.9854, 0.2968, 0.99, 0.25, 0.9854, 0.2032, 0.9717, 0.1582, 0.9496, 0.1167, 0.9197, 0.08029, 0.8833, 0.05045, 0.8418, 0.02827, 0.7968, 0.01461, 0.75, 0.01, 0.7032, 0.01461, 0.6582, 0.02827, 0.6167, 0.05045, 0.5803, 0.08029, 0.5504, 0.1167, 0.5283, 0.1582, 0.5146, 0.2032, 0.51, 0.25, 0.5146, 0.2968, 0.5283, 0.3418, 0.5504, 0.3833, 0.5803, 0.4197, 0.6167, 0.4496, 0.6582, 0.4717, 0.7032, 0.4854])
me_cube_001.materials.append(mat_wood)
me_cube_001.use_remesh_fix_poles = True
me_cube_001.use_remesh_preserve_attributes = False
me_cube_001.use_mirror_vertex_groups = False
me_cube_001.update()
me_plane = bpy.data.meshes.new('Plane')
me_plane.from_pydata([(11.45, 3.515, -3.061), (13.45, 3.559, -3.061), (11.85, -3.559, -3.061), (13.85, -3.515, -3.061), (11.39, 4.566, -3.061), (13.36, 5.087, -3.061), (11.92, -4.786, -3.061), (13.89, -4.223, -3.061), (11.81, 4.084, -3.069), (12.11, 5.676, -3.066), (12.57, 5.037, -2.889), (12.81, 4.232, -2.985), (13.54, -4.973, -3.061), (13.08, -4.136, -3.061), (12.74, -4.97, -3.061), (12.47, -4.39, -3.061), (11.45, 3.515, -2.761), (13.45, 3.559, -2.761), (11.85, -3.559, -2.761), (13.85, -3.515, -2.761), (11.39, 4.566, -2.761), (13.36, 5.087, -2.761), (11.92, -4.786, -2.761), (13.89, -4.223, -2.761), (11.81, 4.084, -2.769), (12.11, 5.676, -2.766), (12.57, 5.037, -2.589), (12.81, 4.232, -2.685), (13.54, -4.973, -2.761), (13.08, -4.136, -2.761), (12.74, -4.97, -2.761), (12.47, -4.39, -2.761), (14.0, -2.981, -3.061), (16.0, -3.017, -3.061), (14.28, 3.017, -3.061), (16.28, 2.981, -3.061), (13.96, -3.871, -3.061), (15.94, -4.312, -3.061), (14.33, 4.057, -3.061), (16.3, 3.581, -3.061), (14.37, -3.462, -3.069), (14.7, -4.812, -3.066), (15.14, -4.27, -2.889), (15.37, -3.587, -2.985), (15.93, 4.216, -3.061), (15.49, 3.506, -3.061), (15.14, 4.214, -3.061), (14.88, 3.721, -3.061), (14.0, -2.981, -2.761), (16.0, -3.017, -2.761), (14.28, 3.017, -2.761), (16.28, 2.981, -2.761), (13.96, -3.871, -2.761), (15.94, -4.312, -2.761), (14.33, 4.057, -2.761), (16.3, 3.581, -2.761), (14.37, -3.462, -2.769), (14.7, -4.812, -2.766), (15.14, -4.27, -2.589), (15.37, -3.587, -2.685), (15.93, 4.216, -2.761), (15.49, 3.506, -2.761), (15.14, 4.214, -2.761), (14.88, 3.721, -2.761), (16.65, 3.539, -3.061), (18.65, 3.539, -3.061), (16.65, -3.539, -3.061), (18.65, -3.539, -3.061), (16.65, 4.591, -3.061), (18.65, 5.068, -3.061), (16.65, -4.767, -3.061), (18.65, -4.247, -3.061), (17.05, 4.1, -3.069), (17.44, 5.684, -3.066), (17.86, 5.036, -2.889), (18.05, 4.226, -2.985), (18.25, -4.989, -3.061), (17.84, -4.143, -3.061), (17.46, -4.969, -3.061), (17.21, -4.383, -3.061), (16.65, 3.539, -2.761), (18.65, 3.539, -2.761), (16.65, -3.539, -2.761), (18.65, -3.539, -2.761), (16.65, 4.591, -2.761), (18.65, 5.068, -2.761), (16.65, -4.767, -2.761), (18.65, -4.247, -2.761), (17.05, 4.1, -2.769), (17.44, 5.684, -2.766), (17.86, 5.036, -2.589), (18.05, 4.226, -2.685), (18.25, -4.989, -2.761), (17.84, -4.143, -2.761), (17.46, -4.969, -2.761), (17.21, -4.383, -2.761), (19.14, -3.0, -3.061), (21.14, -3.0, -3.061), (19.14, 3.0, -3.061), (21.14, 3.0, -3.061), (19.14, -3.891, -3.061), (21.14, -4.296, -3.061), (19.14, 4.041, -3.061), (21.14, 3.6, -3.061), (19.54, -3.475, -3.069), (19.93, -4.818, -3.066), (20.34, -4.268, -2.889), (20.54, -3.581, -2.985), (20.74, 4.229, -3.061), (20.33, 3.511, -3.061), (19.94, 4.212, -3.061), (19.7, 3.715, -3.061), (19.14, -3.0, -2.761), (21.14, -3.0, -2.761), (19.14, 3.0, -2.761), (21.14, 3.0, -2.761), (19.14, -3.891, -2.761), (21.14, -4.296, -2.761), (19.14, 4.041, -2.761), (21.14, 3.6, -2.761), (19.54, -3.475, -2.769), (19.93, -4.818, -2.766), (20.34, -4.268, -2.589), (20.54, -3.581, -2.685), (20.74, 4.229, -2.761), (20.33, 3.511, -2.761), (19.94, 4.212, -2.761), (19.7, 3.715, -2.761), (21.86, 3.846, -3.061), (23.86, 3.804, -3.061), (21.44, -3.804, -3.061), (23.44, -3.846, -3.061), (21.92, 4.982, -3.061), (23.95, 5.457, -3.061), (21.37, -5.131, -3.061), (23.4, -4.611, -3.061), (22.29, 4.443, -3.069), (22.77, 6.147, -3.066), (23.15, 5.438, -2.889), (23.3, 4.558, -2.985), (22.96, -5.404, -3.061), (22.6, -4.481, -3.061), (22.17, -5.366, -3.061), (21.96, -4.728, -3.061), (21.86, 3.846, -2.761), (23.86, 3.804, -2.761), (21.44, -3.804, -2.761), (23.44, -3.846, -2.761), (21.92, 4.982, -2.761), (23.95, 5.457, -2.761), (21.37, -5.131, -2.761), (23.4, -4.611, -2.761), (22.29, 4.443, -2.769), (22.77, 6.147, -2.766), (23.15, 5.438, -2.589), (23.3, 4.558, -2.685), (22.96, -5.404, -2.761), (22.6, -4.481, -2.761), (22.17, -5.366, -2.761), (21.96, -4.728, -2.761), (24.14, -3.0, -3.061), (26.14, -3.0, -3.061), (24.14, 3.0, -3.061), (26.14, 3.0, -3.061), (24.14, -3.891, -3.061), (26.14, -4.296, -3.061), (24.14, 4.041, -3.061), (26.14, 3.6, -3.061), (24.54, -3.475, -3.069), (24.93, -4.818, -3.066), (25.34, -4.268, -2.889), (25.54, -3.581, -2.985), (25.74, 4.229, -3.061), (25.33, 3.511, -3.061), (24.94, 4.212, -3.061), (24.7, 3.715, -3.061), (24.14, -3.0, -2.761), (26.14, -3.0, -2.761), (24.14, 3.0, -2.761), (26.14, 3.0, -2.761), (24.14, -3.891, -2.761), (26.14, -4.296, -2.761), (24.14, 4.041, -2.761), (26.14, 3.6, -2.761), (24.54, -3.475, -2.769), (24.93, -4.818, -2.766), (25.34, -4.268, -2.589), (25.54, -3.581, -2.685), (25.74, 4.229, -2.761), (25.33, 3.511, -2.761), (24.94, 4.212, -2.761), (24.7, 3.715, -2.761), (26.66, 3.828, -3.061), (28.66, 3.826, -3.061), (26.64, -3.826, -3.061), (28.64, -3.828, -3.061), (26.66, 4.965, -3.061), (28.66, 5.48, -3.061), (26.64, -5.154, -3.061), (28.64, -4.594, -3.061), (27.06, 4.433, -3.069), (27.45, 6.147, -3.066), (27.87, 5.445, -2.889), (28.06, 4.569, -2.985), (28.24, -5.396, -3.061), (27.83, -4.48, -3.061), (27.44, -5.373, -3.061), (27.2, -4.739, -3.061), (26.66, 3.828, -2.761), (28.66, 3.826, -2.761), (26.64, -3.826, -2.761), (28.64, -3.828, -2.761), (26.66, 4.965, -2.761), (28.66, 5.48, -2.761), (26.64, -5.154, -2.761), (28.64, -4.594, -2.761), (27.06, 4.433, -2.769), (27.45, 6.147, -2.766), (27.87, 5.445, -2.589), (28.06, 4.569, -2.685), (28.24, -5.396, -2.761), (27.83, -4.48, -2.761), (27.44, -5.373, -2.761), (27.2, -4.739, -2.761), (28.91, -3.802, -3.061), (30.91, -3.847, -3.061), (29.36, 3.847, -3.061), (31.36, 3.802, -3.061), (28.85, -4.938, -3.061), (30.82, -5.5, -3.061), (29.44, 5.174, -3.061), (31.41, 4.567, -3.061), (29.28, -4.416, -3.069), (29.57, -6.138, -3.066), (30.02, -5.447, -2.889), (30.27, -4.575, -2.985), (31.05, 5.378, -3.061), (30.59, 4.472, -3.061), (30.26, 5.374, -3.061), (29.98, 4.746, -3.061), (28.91, -3.802, -2.761), (30.91, -3.847, -2.761), (29.36, 3.847, -2.761), (31.36, 3.802, -2.761), (28.85, -4.938, -2.761), (30.82, -5.5, -2.761), (29.44, 5.174, -2.761), (31.41, 4.567, -2.761), (29.28, -4.416, -2.769), (29.57, -6.138, -2.766), (30.02, -5.447, -2.589), (30.27, -4.575, -2.685), (31.05, 5.378, -2.761), (30.59, 4.472, -2.761), (30.26, 5.374, -2.761), (29.98, 4.746, -2.761), (31.65, 3.0, -3.061), (33.65, 3.0, -3.061), (31.65, -3.0, -3.061), (33.65, -3.0, -3.061), (31.65, 3.891, -3.061), (33.65, 4.296, -3.061), (31.65, -4.041, -3.061), (33.65, -3.6, -3.061), (32.05, 3.475, -3.069), (32.44, 4.818, -3.066), (32.86, 4.268, -2.889), (33.05, 3.581, -2.985), (33.25, -4.229, -3.061), (32.84, -3.511, -3.061), (32.46, -4.212, -3.061), (32.21, -3.715, -3.061), (31.65, 3.0, -2.761), (33.65, 3.0, -2.761), (31.65, -3.0, -2.761), (33.65, -3.0, -2.761), (31.65, 3.891, -2.761), (33.65, 4.296, -2.761), (31.65, -4.041, -2.761), (33.65, -3.6, -2.761), (32.05, 3.475, -2.769), (32.44, 4.818, -2.766), (32.86, 4.268, -2.589), (33.05, 3.581, -2.685), (33.25, -4.229, -2.761), (32.84, -3.511, -2.761), (32.46, -4.212, -2.761), (32.21, -3.715, -2.761)], [], [(0, 1, 3, 2), (2, 3, 7, 12, 13, 14, 15, 6), (1, 0, 4, 8, 9, 10, 11, 5), (16, 18, 19, 17), (18, 22, 31, 30, 29, 28, 23, 19), (17, 21, 27, 26, 25, 24, 20, 16), (3, 19, 23, 7), (2, 18, 16, 0), (12, 28, 29, 13), (5, 21, 17, 1), (13, 29, 30, 14), (0, 16, 20, 4), (1, 17, 19, 3), (14, 30, 31, 15), (4, 20, 24, 8), (8, 24, 25, 9), (11, 27, 21, 5), (9, 25, 26, 10), (15, 31, 22, 6), (10, 26, 27, 11), (6, 22, 18, 2), (7, 23, 28, 12), (32, 34, 35, 33), (34, 38, 47, 46, 45, 44, 39, 35), (33, 37, 43, 42, 41, 40, 36, 32), (48, 49, 51, 50), (50, 51, 55, 60, 61, 62, 63, 54), (49, 48, 52, 56, 57, 58, 59, 53), (35, 39, 55, 51), (34, 32, 48, 50), (44, 45, 61, 60), (37, 33, 49, 53), (45, 46, 62, 61), (32, 36, 52, 48), (33, 35, 51, 49), (46, 47, 63, 62), (36, 40, 56, 52), (40, 41, 57, 56), (43, 37, 53, 59), (41, 42, 58, 57), (47, 38, 54, 63), (42, 43, 59, 58), (38, 34, 50, 54), (39, 44, 60, 55), (64, 65, 67, 66), (66, 67, 71, 76, 77, 78, 79, 70), (65, 64, 68, 72, 73, 74, 75, 69), (80, 82, 83, 81), (82, 86, 95, 94, 93, 92, 87, 83), (81, 85, 91, 90, 89, 88, 84, 80), (67, 83, 87, 71), (66, 82, 80, 64), (76, 92, 93, 77), (69, 85, 81, 65), (77, 93, 94, 78), (64, 80, 84, 68), (65, 81, 83, 67), (78, 94, 95, 79), (68, 84, 88, 72), (72, 88, 89, 73), (75, 91, 85, 69), (73, 89, 90, 74), (79, 95, 86, 70), (74, 90, 91, 75), (70, 86, 82, 66), (71, 87, 92, 76), (96, 98, 99, 97), (98, 102, 111, 110, 109, 108, 103, 99), (97, 101, 107, 106, 105, 104, 100, 96), (112, 113, 115, 114), (114, 115, 119, 124, 125, 126, 127, 118), (113, 112, 116, 120, 121, 122, 123, 117), (99, 103, 119, 115), (98, 96, 112, 114), (108, 109, 125, 124), (101, 97, 113, 117), (109, 110, 126, 125), (96, 100, 116, 112), (97, 99, 115, 113), (110, 111, 127, 126), (100, 104, 120, 116), (104, 105, 121, 120), (107, 101, 117, 123), (105, 106, 122, 121), (111, 102, 118, 127), (106, 107, 123, 122), (102, 98, 114, 118), (103, 108, 124, 119), (128, 129, 131, 130), (130, 131, 135, 140, 141, 142, 143, 134), (129, 128, 132, 136, 137, 138, 139, 133), (144, 146, 147, 145), (146, 150, 159, 158, 157, 156, 151, 147), (145, 149, 155, 154, 153, 152, 148, 144), (131, 147, 151, 135), (130, 146, 144, 128), (140, 156, 157, 141), (133, 149, 145, 129), (141, 157, 158, 142), (128, 144, 148, 132), (129, 145, 147, 131), (142, 158, 159, 143), (132, 148, 152, 136), (136, 152, 153, 137), (139, 155, 149, 133), (137, 153, 154, 138), (143, 159, 150, 134), (138, 154, 155, 139), (134, 150, 146, 130), (135, 151, 156, 140), (160, 162, 163, 161), (162, 166, 175, 174, 173, 172, 167, 163), (161, 165, 171, 170, 169, 168, 164, 160), (176, 177, 179, 178), (178, 179, 183, 188, 189, 190, 191, 182), (177, 176, 180, 184, 185, 186, 187, 181), (163, 167, 183, 179), (162, 160, 176, 178), (172, 173, 189, 188), (165, 161, 177, 181), (173, 174, 190, 189), (160, 164, 180, 176), (161, 163, 179, 177), (174, 175, 191, 190), (164, 168, 184, 180), (168, 169, 185, 184), (171, 165, 181, 187), (169, 170, 186, 185), (175, 166, 182, 191), (170, 171, 187, 186), (166, 162, 178, 182), (167, 172, 188, 183), (192, 193, 195, 194), (194, 195, 199, 204, 205, 206, 207, 198), (193, 192, 196, 200, 201, 202, 203, 197), (208, 210, 211, 209), (210, 214, 223, 222, 221, 220, 215, 211), (209, 213, 219, 218, 217, 216, 212, 208), (195, 211, 215, 199), (194, 210, 208, 192), (204, 220, 221, 205), (197, 213, 209, 193), (205, 221, 222, 206), (192, 208, 212, 196), (193, 209, 211, 195), (206, 222, 223, 207), (196, 212, 216, 200), (200, 216, 217, 201), (203, 219, 213, 197), (201, 217, 218, 202), (207, 223, 214, 198), (202, 218, 219, 203), (198, 214, 210, 194), (199, 215, 220, 204), (224, 226, 227, 225), (226, 230, 239, 238, 237, 236, 231, 227), (225, 229, 235, 234, 233, 232, 228, 224), (240, 241, 243, 242), (242, 243, 247, 252, 253, 254, 255, 246), (241, 240, 244, 248, 249, 250, 251, 245), (227, 231, 247, 243), (226, 224, 240, 242), (236, 237, 253, 252), (229, 225, 241, 245), (237, 238, 254, 253), (224, 228, 244, 240), (225, 227, 243, 241), (238, 239, 255, 254), (228, 232, 248, 244), (232, 233, 249, 248), (235, 229, 245, 251), (233, 234, 250, 249), (239, 230, 246, 255), (234, 235, 251, 250), (230, 226, 242, 246), (231, 236, 252, 247), (256, 257, 259, 258), (258, 259, 263, 268, 269, 270, 271, 262), (257, 256, 260, 264, 265, 266, 267, 261), (272, 274, 275, 273), (274, 278, 287, 286, 285, 284, 279, 275), (273, 277, 283, 282, 281, 280, 276, 272), (259, 275, 279, 263), (258, 274, 272, 256), (268, 284, 285, 269), (261, 277, 273, 257), (269, 285, 286, 270), (256, 272, 276, 260), (257, 273, 275, 259), (270, 286, 287, 271), (260, 276, 280, 264), (264, 280, 281, 265), (267, 283, 277, 261), (265, 281, 282, 266), (271, 287, 278, 262), (266, 282, 283, 267), (262, 278, 274, 258), (263, 279, 284, 268)])
_uv = me_plane.uv_layers.new(name='UVMap')
_uv.uv.foreach_set('vector', [0.4999, 0.1008, 0.5832, 0.1041, 0.5832, 0.4411, 0.4999, 0.4378, 0.4999, 0.4378, 0.5832, 0.4411, 0.5832, 0.4748, 0.5665, 0.5095, 0.5494, 0.4685, 0.5335, 0.5072, 0.5234, 0.4789, 0.4999, 0.4962, 0.5832, 0.1041, 0.4999, 0.1008, 0.4999, 0.05074, 0.5166, 0.07478, 0.5328, 0.0, 0.5503, 0.03157, 0.5584, 0.07048, 0.5832, 0.03135, 0.6665, 0.1008, 0.6665, 0.4378, 0.5832, 0.4411, 0.5832, 0.1041, 0.6665, 0.4378, 0.6665, 0.4962, 0.643, 0.4789, 0.6329, 0.5072, 0.617, 0.4685, 0.5999, 0.5095, 0.5832, 0.4748, 0.5832, 0.4411, 0.5832, 0.1041, 0.5832, 0.03135, 0.608, 0.07048, 0.6162, 0.03157, 0.6336, 0.0, 0.6499, 0.07478, 0.6665, 0.05074, 0.6665, 0.1008, 0.4542, 0.8943, 0.4667, 0.8943, 0.4667, 0.9227, 0.4542, 0.9227, 0.6333, 0.5676, 0.6458, 0.5676, 0.6458, 0.9026, 0.6333, 0.9026, 0.3333, 0.9637, 0.3208, 0.9637, 0.3208, 0.9208, 0.3333, 0.9208, 0.4542, 0.5483, 0.4667, 0.5483, 0.4667, 0.6098, 0.4542, 0.6098, 0.1573, 0.9656, 0.1447, 0.9656, 0.1447, 0.9239, 0.1573, 0.9239, 0.6333, 0.9026, 0.6458, 0.9026, 0.6458, 0.9523, 0.6333, 0.9523, 0.4542, 0.6098, 0.4667, 0.6098, 0.4667, 0.8943, 0.4542, 0.8943, 0.2958, 0.964, 0.3083, 0.964, 0.3083, 0.9934, 0.2958, 0.9934, 0.8333, 0.4766, 0.8458, 0.4764, 0.8458, 0.5069, 0.8333, 0.5071, 0.1266, 0.8469, 0.1391, 0.847, 0.1391, 0.9193, 0.1266, 0.9192, 0.679, 0.9407, 0.6915, 0.9392, 0.6915, 0.9752, 0.679, 0.9767, 0.1629, 0.7036, 0.1504, 0.7029, 0.1447, 0.6653, 0.1572, 0.666, 0.8708, 0.4934, 0.8583, 0.4934, 0.8583, 0.4633, 0.8708, 0.4633, 0.1572, 0.666, 0.1447, 0.6653, 0.1504, 0.6277, 0.1629, 0.6284, 0.6333, 0.5095, 0.6458, 0.5095, 0.6458, 0.5676, 0.6333, 0.5676, 0.7872, 0.9769, 0.7747, 0.9769, 0.7747, 0.9378, 0.7872, 0.9378, 0.6665, 0.8538, 0.6665, 0.5683, 0.7498, 0.5655, 0.7498, 0.8511, 0.6665, 0.5683, 0.6665, 0.5187, 0.69, 0.5335, 0.7001, 0.5095, 0.716, 0.5423, 0.7331, 0.5076, 0.7498, 0.537, 0.7498, 0.5655, 0.7498, 0.8511, 0.7498, 0.9127, 0.725, 0.8796, 0.7169, 0.9125, 0.6994, 0.9392, 0.6831, 0.8759, 0.6665, 0.8962, 0.6665, 0.8538, 0.5832, 0.8557, 0.4999, 0.853, 0.4999, 0.5674, 0.5832, 0.5702, 0.5832, 0.5702, 0.4999, 0.5674, 0.4999, 0.5389, 0.5166, 0.5095, 0.5337, 0.5442, 0.5496, 0.5114, 0.5597, 0.5354, 0.5832, 0.5206, 0.4999, 0.853, 0.5832, 0.8557, 0.5832, 0.8981, 0.5666, 0.8777, 0.5503, 0.9411, 0.5329, 0.9144, 0.5247, 0.8814, 0.4999, 0.9146, 0.2708, 0.5732, 0.2708, 0.5488, 0.2833, 0.5488, 0.2833, 0.5732, 0.2958, 0.8693, 0.2958, 0.5903, 0.3083, 0.5903, 0.3083, 0.8693, 0.3333, 0.9637, 0.3333, 0.9935, 0.3208, 0.9935, 0.3208, 0.9637, 0.2708, 0.869, 0.2708, 0.8164, 0.2833, 0.8164, 0.2833, 0.869, 0.704, 0.9392, 0.704, 0.9762, 0.6915, 0.9762, 0.6915, 0.9392, 0.2958, 0.5903, 0.2958, 0.5488, 0.3083, 0.5488, 0.3083, 0.5903, 0.2708, 0.8164, 0.2708, 0.5732, 0.2833, 0.5732, 0.2833, 0.8164, 0.8497, 0.9755, 0.8497, 0.9965, 0.8372, 0.9965, 0.8372, 0.9755, 0.2583, 0.9937, 0.2583, 0.9664, 0.2708, 0.9666, 0.2708, 0.9939, 0.2833, 0.869, 0.2833, 0.9348, 0.2708, 0.9349, 0.2708, 0.869, 0.09583, 0.9287, 0.09583, 0.9673, 0.08337, 0.966, 0.08337, 0.9274, 0.1265, 0.6319, 0.1209, 0.6655, 0.1084, 0.6663, 0.114, 0.6328, 0.1573, 0.9656, 0.1573, 0.9939, 0.1447, 0.9939, 0.1447, 0.9656, 0.1209, 0.6655, 0.1265, 0.6982, 0.114, 0.699, 0.1084, 0.6663, 0.2958, 0.9177, 0.2958, 0.8693, 0.3083, 0.8693, 0.3083, 0.9177, 0.5249, 0.976, 0.5249, 0.9411, 0.5374, 0.9411, 0.5374, 0.976, 0.7499, 0.4056, 0.6665, 0.4056, 0.6665, 0.06895, 0.7499, 0.06895, 0.7499, 0.06895, 0.6665, 0.06895, 0.6665, 0.03529, 0.6832, 0.0, 0.7003, 0.04026, 0.7162, 0.0009503, 0.7263, 0.02883, 0.7499, 0.01056, 0.6665, 0.4056, 0.7499, 0.4056, 0.7499, 0.4556, 0.7332, 0.4322, 0.7169, 0.5076, 0.6995, 0.4768, 0.6913, 0.4382, 0.6665, 0.4783, 0.8333, 0.102, 0.8333, 0.4387, 0.7499, 0.4387, 0.7499, 0.102, 0.8333, 0.4387, 0.8333, 0.497, 0.8097, 0.4788, 0.7996, 0.5067, 0.7837, 0.4673, 0.7666, 0.5076, 0.7499, 0.4723, 0.7499, 0.4387, 0.7499, 0.102, 0.7499, 0.02928, 0.7747, 0.06938, 0.7829, 0.03083, 0.8003, 0.0, 0.8166, 0.07536, 0.8333, 0.05201, 0.8333, 0.102, 0.4542, 0.616, 0.4417, 0.616, 0.4417, 0.5882, 0.4542, 0.5882, 0.4167, 0.6059, 0.4292, 0.6059, 0.4292, 0.9379, 0.4167, 0.9379, 0.3208, 0.9637, 0.3083, 0.9637, 0.3083, 0.9208, 0.3208, 0.9208, 0.4542, 0.9544, 0.4417, 0.9544, 0.4417, 0.8943, 0.4542, 0.8943, 0.4667, 0.9654, 0.4542, 0.9654, 0.4542, 0.9227, 0.4667, 0.9227, 0.4167, 0.9379, 0.4292, 0.9379, 0.4292, 0.9872, 0.4167, 0.9872, 0.4542, 0.8943, 0.4417, 0.8943, 0.4417, 0.616, 0.4542, 0.616, 0.3208, 0.9931, 0.3083, 0.9931, 0.3083, 0.9637, 0.3208, 0.9637, 0.6208, 0.9631, 0.6333, 0.9629, 0.6333, 0.9929, 0.6208, 0.9931, 0.1573, 0.9239, 0.1447, 0.9239, 0.1447, 0.8526, 0.1573, 0.8527, 0.7165, 0.9407, 0.7289, 0.9392, 0.7289, 0.9742, 0.7165, 0.9757, 0.1447, 0.7037, 0.1322, 0.703, 0.1266, 0.666, 0.1391, 0.6668, 0.8708, 0.4605, 0.8583, 0.4605, 0.8583, 0.4302, 0.8708, 0.4302, 0.1391, 0.6668, 0.1266, 0.666, 0.1322, 0.6295, 0.1447, 0.6303, 0.4167, 0.5483, 0.4292, 0.5483, 0.4292, 0.6059, 0.4167, 0.6059, 0.4542, 0.5882, 0.4417, 0.5882, 0.4417, 0.5483, 0.4542, 0.5483, 0.8332, 0.5941, 0.8332, 0.8794, 0.7498, 0.8794, 0.7498, 0.5941, 0.8332, 0.8794, 0.8332, 0.9289, 0.8097, 0.9134, 0.7996, 0.937, 0.7836, 0.9037, 0.7665, 0.9378, 0.7498, 0.9079, 0.7498, 0.8794, 0.7498, 0.5941, 0.7498, 0.5324, 0.7746, 0.5664, 0.7828, 0.5337, 0.8002, 0.5076, 0.8165, 0.5715, 0.8332, 0.5517, 0.8332, 0.5941, 0.8332, 0.5941, 0.9166, 0.5941, 0.9166, 0.8794, 0.8332, 0.8794, 0.8332, 0.8794, 0.9166, 0.8794, 0.9166, 0.9079, 0.8999, 0.9378, 0.8827, 0.9037, 0.8668, 0.937, 0.8567, 0.9134, 0.8332, 0.9289, 0.9166, 0.5941, 0.8332, 0.5941, 0.8332, 0.5517, 0.8499, 0.5715, 0.8661, 0.5076, 0.8836, 0.5337, 0.8918, 0.5664, 0.9166, 0.5324, 0.09588, 0.8377, 0.09588, 0.8612, 0.08337, 0.8612, 0.08337, 0.8377, 0.3208, 0.872, 0.3208, 0.5906, 0.3333, 0.5906, 0.3333, 0.872, 0.4292, 0.9903, 0.4292, 0.9599, 0.4417, 0.9599, 0.4417, 0.9903, 0.09588, 0.5509, 0.09588, 0.6018, 0.08337, 0.6018, 0.08337, 0.5509, 0.8247, 0.9755, 0.8247, 0.9378, 0.8372, 0.9378, 0.8372, 0.9755, 0.3208, 0.5906, 0.3208, 0.5488, 0.3333, 0.5488, 0.3333, 0.5906, 0.09588, 0.6018, 0.09588, 0.8377, 0.08337, 0.8377, 0.08337, 0.6018, 0.2708, 0.996, 0.2708, 0.9746, 0.2833, 0.9746, 0.2833, 0.996, 0.8622, 0.9695, 0.8622, 0.9966, 0.8497, 0.9964, 0.8497, 0.9693, 0.2708, 0.8592, 0.2708, 0.9253, 0.2583, 0.9253, 0.2583, 0.8593, 0.7498, 0.9762, 0.7498, 0.9378, 0.7623, 0.9392, 0.7623, 0.9776, 0.1447, 0.7037, 0.1391, 0.7369, 0.1266, 0.7377, 0.1322, 0.7046, 0.4917, 0.9642, 0.4917, 0.9925, 0.4792, 0.9925, 0.4792, 0.9642, 0.1391, 0.7369, 0.1447, 0.7688, 0.1322, 0.7697, 0.1266, 0.7377, 0.3208, 0.9208, 0.3208, 0.872, 0.3333, 0.872, 0.3333, 0.9208, 0.4999, 0.9765, 0.4999, 0.9411, 0.5124, 0.9411, 0.5124, 0.9765, 0.3333, 0.1116, 0.4166, 0.1085, 0.4166, 0.4728, 0.3333, 0.476, 0.3333, 0.476, 0.4166, 0.4728, 0.4166, 0.5093, 0.3999, 0.5481, 0.3828, 0.5052, 0.3669, 0.5483, 0.3568, 0.5185, 0.3333, 0.5392, 0.4166, 0.1085, 0.3333, 0.1116, 0.3333, 0.05754, 0.35, 0.08218, 0.3662, 0.0, 0.3837, 0.0327, 0.3918, 0.07411, 0.4166, 0.02978, 0.4999, 0.1116, 0.4999, 0.476, 0.4166, 0.4728, 0.4166, 0.1085, 0.4999, 0.476, 0.4999, 0.5392, 0.4764, 0.5185, 0.4663, 0.5483, 0.4504, 0.5052, 0.4333, 0.5481, 0.4166, 0.5093, 0.4166, 0.4728, 0.4166, 0.1085, 0.4166, 0.02978, 0.4414, 0.07411, 0.4496, 0.0327, 0.467, 0.0, 0.4833, 0.08218, 0.4999, 0.05754, 0.4999, 0.1116, 0.6333, 0.5837, 0.6208, 0.5837, 0.6208, 0.5525, 0.6333, 0.5525, 0.6083, 0.9178, 0.5957, 0.9178, 0.5957, 0.5623, 0.6083, 0.5623, 0.1391, 0.9654, 0.1266, 0.9654, 0.1266, 0.9193, 0.1391, 0.9193, 0.6333, 0.9629, 0.6208, 0.9629, 0.6208, 0.8955, 0.6333, 0.8955, 0.3083, 0.964, 0.2958, 0.964, 0.2958, 0.9177, 0.3083, 0.9177, 0.6083, 0.5623, 0.5957, 0.5623, 0.5957, 0.5095, 0.6083, 0.5095, 0.6333, 0.8955, 0.6208, 0.8955, 0.6208, 0.5837, 0.6333, 0.5837, 0.8583, 0.4618, 0.8458, 0.4618, 0.8458, 0.4302, 0.8583, 0.4302, 0.6458, 0.9834, 0.6333, 0.9836, 0.6333, 0.9525, 0.6458, 0.9523, 0.1209, 0.9068, 0.1084, 0.9068, 0.1084, 0.8307, 0.1209, 0.8307, 0.7997, 0.9392, 0.8122, 0.9378, 0.8122, 0.9751, 0.7997, 0.9765, 0.1629, 0.6277, 0.1504, 0.627, 0.1447, 0.5887, 0.1572, 0.5895, 0.8458, 0.4618, 0.8583, 0.4618, 0.8583, 0.4934, 0.8458, 0.4934, 0.1572, 0.5895, 0.1447, 0.5887, 0.1504, 0.5509, 0.1629, 0.5516, 0.6083, 0.9794, 0.5957, 0.9794, 0.5957, 0.9178, 0.6083, 0.9178, 0.6333, 0.5525, 0.6208, 0.5525, 0.6208, 0.5095, 0.6333, 0.5095, 0.08337, 0.6373, 0.08337, 0.9227, 0.0, 0.9227, 7.952e-08, 0.6373, 0.08337, 0.9227, 0.08337, 0.9721, 0.05984, 0.9567, 0.04973, 0.9803, 0.03383, 0.947, 0.01669, 0.9811, 0.0, 0.9512, 0.0, 0.9227, 7.952e-08, 0.6373, 0.0, 0.5757, 0.02479, 0.6097, 0.03298, 0.577, 0.05042, 0.5509, 0.06672, 0.6147, 0.08337, 0.5949, 0.08337, 0.6373, 0.2499, 0.8926, 0.1666, 0.8926, 0.1666, 0.6073, 0.2499, 0.6073, 0.2499, 0.6073, 0.1666, 0.6073, 0.1666, 0.5787, 0.1833, 0.5488, 0.2004, 0.583, 0.2163, 0.5496, 0.2264, 0.5733, 0.2499, 0.5578, 0.1666, 0.8926, 0.2499, 0.8926, 0.2499, 0.935, 0.2333, 0.9152, 0.217, 0.9791, 0.1996, 0.9529, 0.1914, 0.9203, 0.1666, 0.9542, 0.2583, 0.5724, 0.2583, 0.5488, 0.2708, 0.5488, 0.2708, 0.5724, 0.4792, 0.5971, 0.4792, 0.8785, 0.4667, 0.8785, 0.4667, 0.5971, 0.2833, 0.985, 0.2833, 0.9546, 0.2958, 0.9546, 0.2958, 0.985, 0.2583, 0.8592, 0.2583, 0.8083, 0.2708, 0.8083, 0.2708, 0.8592, 0.8497, 0.9378, 0.8497, 0.9755, 0.8372, 0.9755, 0.8372, 0.9378, 0.4792, 0.8785, 0.4792, 0.9203, 0.4667, 0.9203, 0.4667, 0.8785, 0.2583, 0.8083, 0.2583, 0.5724, 0.2708, 0.5724, 0.2708, 0.8083, 0.7414, 0.9746, 0.7414, 0.996, 0.7289, 0.996, 0.7289, 0.9746, 0.8747, 0.9695, 0.8747, 0.9966, 0.8622, 0.9964, 0.8622, 0.9693, 0.1084, 0.8612, 0.1084, 0.9273, 0.09588, 0.9274, 0.09588, 0.8613, 0.2708, 0.9733, 0.2708, 0.9349, 0.2832, 0.9362, 0.2832, 0.9746, 0.1265, 0.699, 0.1209, 0.7321, 0.1084, 0.733, 0.114, 0.6998, 0.4542, 0.9937, 0.4542, 0.9654, 0.4667, 0.9654, 0.4667, 0.9937, 0.1209, 0.7321, 0.1265, 0.7641, 0.114, 0.765, 0.1084, 0.733, 0.4792, 0.5483, 0.4792, 0.5971, 0.4667, 0.5971, 0.4667, 0.5483, 0.7289, 0.9746, 0.7289, 0.9392, 0.7414, 0.9392, 0.7414, 0.9746, 0.2499, 0.4385, 0.1666, 0.4386, 0.1666, 0.07459, 0.2499, 0.07445, 0.2499, 0.07445, 0.1666, 0.07459, 0.1666, 0.03818, 0.1833, 0.0, 0.2004, 0.04351, 0.2163, 0.0009741, 0.2264, 0.0311, 0.2499, 0.01131, 0.1666, 0.4386, 0.2499, 0.4385, 0.2499, 0.4925, 0.2333, 0.4673, 0.217, 0.5488, 0.1996, 0.5155, 0.1914, 0.4739, 0.1666, 0.5172, 0.3333, 0.1103, 0.3333, 0.4744, 0.2499, 0.4742, 0.2499, 0.1102, 0.3333, 0.4744, 0.3333, 0.5375, 0.3098, 0.5177, 0.2997, 0.5479, 0.2838, 0.5053, 0.2666, 0.5488, 0.2499, 0.5107, 0.2499, 0.4742, 0.2499, 0.1102, 0.2499, 0.03158, 0.2747, 0.07498, 0.2829, 0.03331, 0.3004, 0.0, 0.3167, 0.08152, 0.3333, 0.0563, 0.3333, 0.1103, 0.6583, 0.5819, 0.6458, 0.5819, 0.6458, 0.5518, 0.6583, 0.5518, 0.5832, 0.5717, 0.5957, 0.5717, 0.5957, 0.9306, 0.5832, 0.9306, 0.8458, 0.4764, 0.8333, 0.4764, 0.8333, 0.4302, 0.8458, 0.4302, 0.6583, 0.9484, 0.6458, 0.9484, 0.6458, 0.8833, 0.6583, 0.8833, 0.4667, 0.9203, 0.4792, 0.9203, 0.4792, 0.9657, 0.4667, 0.9657, 0.5832, 0.9306, 0.5957, 0.9306, 0.5957, 0.9838, 0.5832, 0.9838, 0.6583, 0.8833, 0.6458, 0.8833, 0.6458, 0.5819, 0.6583, 0.5819, 0.575, 0.9728, 0.5625, 0.9728, 0.5625, 0.9411, 0.575, 0.9411, 0.5625, 0.9727, 0.55, 0.9729, 0.55, 0.9413, 0.5625, 0.9411, 0.1266, 0.7697, 0.1391, 0.7697, 0.1391, 0.8469, 0.1266, 0.8469, 0.7623, 0.9392, 0.7747, 0.9378, 0.7747, 0.976, 0.7623, 0.9774, 0.1447, 0.6295, 0.1323, 0.6288, 0.1266, 0.5899, 0.1391, 0.5906, 0.8497, 0.9378, 0.8622, 0.9378, 0.8622, 0.9693, 0.8497, 0.9693, 0.1391, 0.5906, 0.1266, 0.5899, 0.1323, 0.5509, 0.1447, 0.5516, 0.5832, 0.5095, 0.5957, 0.5095, 0.5957, 0.5717, 0.5832, 0.5717, 0.6583, 0.5518, 0.6458, 0.5518, 0.6458, 0.5095, 0.6583, 0.5095, 0.08329, 0.4418, 0.08329, 0.07738, 0.1666, 0.07395, 0.1666, 0.4384, 0.08329, 0.07738, 0.08329, 0.01417, 0.1068, 0.03298, 0.1169, 0.00239, 0.1328, 0.04429, 0.1499, 0.0, 0.1666, 0.03751, 0.1666, 0.07395, 0.1666, 0.4384, 0.1666, 0.5171, 0.1418, 0.4747, 0.1336, 0.5168, 0.1162, 0.5509, 0.09993, 0.4699, 0.08329, 0.4959, 0.08329, 0.4418, 0.08329, 0.4418, 0.0, 0.4384, 1.59e-07, 0.07395, 0.08329, 0.07738, 0.08329, 0.07738, 1.59e-07, 0.07395, 1.59e-07, 0.03751, 0.01667, 0.0, 0.03379, 0.04429, 0.04968, 0.00239, 0.05977, 0.03298, 0.08329, 0.01417, 0.0, 0.4384, 0.08329, 0.4418, 0.08329, 0.4959, 0.06665, 0.4699, 0.05037, 0.5509, 0.03295, 0.5168, 0.02477, 0.4747, 7.952e-08, 0.5171, 0.4417, 0.9286, 0.4417, 0.9599, 0.4292, 0.9599, 0.4292, 0.9286, 0.6208, 0.5711, 0.6208, 0.9263, 0.6083, 0.9263, 0.6083, 0.5711, 0.7872, 0.9766, 0.7872, 0.9378, 0.7997, 0.9378, 0.7997, 0.9766, 0.4417, 0.5483, 0.4417, 0.6159, 0.4292, 0.6159, 0.4292, 0.5483, 0.4792, 0.9642, 0.4792, 0.9203, 0.4917, 0.9203, 0.4917, 0.9642, 0.6208, 0.9263, 0.6208, 0.979, 0.6083, 0.979, 0.6083, 0.9263, 0.4417, 0.6159, 0.4417, 0.9286, 0.4292, 0.9286, 0.4292, 0.6159, 0.575, 0.9728, 0.575, 1.0, 0.5625, 1.0, 0.5625, 0.9728, 0.55, 0.9413, 0.55, 0.9733, 0.5374, 0.9731, 0.5374, 0.9411, 0.1447, 0.8526, 0.1447, 0.7696, 0.1573, 0.7696, 0.1573, 0.8526, 0.1209, 0.9079, 0.1209, 0.9557, 0.1084, 0.9546, 0.1084, 0.9068, 0.1266, 0.5509, 0.1209, 0.5906, 0.1084, 0.5913, 0.1141, 0.5515, 0.6583, 0.9484, 0.6583, 0.9799, 0.6458, 0.9799, 0.6458, 0.9484, 0.1209, 0.5906, 0.1266, 0.6313, 0.1141, 0.6319, 0.1084, 0.5913, 0.6208, 0.5095, 0.6208, 0.5711, 0.6083, 0.5711, 0.6083, 0.5095, 0.2583, 0.9664, 0.2583, 0.9253, 0.2708, 0.9253, 0.2708, 0.9664, 0.9999, 0.8514, 0.9166, 0.8514, 0.9166, 0.566, 0.9999, 0.566, 0.9999, 0.566, 0.9166, 0.566, 0.9166, 0.5375, 0.9333, 0.5076, 0.9504, 0.5417, 0.9663, 0.5084, 0.9764, 0.532, 0.9999, 0.5166, 0.9166, 0.8514, 0.9999, 0.8514, 0.9999, 0.8938, 0.9833, 0.874, 0.967, 0.9378, 0.9496, 0.9117, 0.9414, 0.879, 0.9166, 0.913, 0.9166, 0.3438, 0.9166, 0.05844, 1.0, 0.05844, 1.0, 0.3438, 0.9166, 0.05844, 0.9166, 0.008948, 0.9402, 0.02443, 0.9503, 0.0008053, 0.9662, 0.03413, 0.9833, 0.0, 1.0, 0.02991, 1.0, 0.05844, 1.0, 0.3438, 1.0, 0.4054, 0.9752, 0.3714, 0.967, 0.4041, 0.9496, 0.4302, 0.9333, 0.3664, 0.9166, 0.3862, 0.9166, 0.3438, 0.2833, 0.8356, 0.2958, 0.8356, 0.2958, 0.8592, 0.2833, 0.8592, 0.4792, 0.5971, 0.4917, 0.5971, 0.4917, 0.8785, 0.4792, 0.8785, 0.7165, 0.9761, 0.704, 0.9761, 0.704, 0.9392, 0.7165, 0.9392, 0.2833, 0.5488, 0.2958, 0.5488, 0.2958, 0.5998, 0.2833, 0.5998, 0.8247, 0.9756, 0.8122, 0.9756, 0.8122, 0.9378, 0.8247, 0.9378, 0.4792, 0.8785, 0.4917, 0.8785, 0.4917, 0.9203, 0.4792, 0.9203, 0.2833, 0.5998, 0.2958, 0.5998, 0.2958, 0.8356, 0.2833, 0.8356, 0.55, 0.9985, 0.5374, 0.9985, 0.5374, 0.9733, 0.55, 0.9733, 0.1083, 0.9943, 0.09583, 0.9945, 0.09583, 0.9673, 0.1083, 0.9671, 0.2958, 0.9546, 0.2833, 0.9545, 0.2833, 0.8946, 0.2958, 0.8947, 0.4541, 0.9834, 0.4417, 0.9852, 0.4417, 0.9562, 0.4541, 0.9544, 0.1265, 0.8307, 0.114, 0.8298, 0.1084, 0.7967, 0.1209, 0.7975, 0.4792, 0.9936, 0.4667, 0.9936, 0.4667, 0.9657, 0.4792, 0.9657, 0.1209, 0.7975, 0.1084, 0.7967, 0.114, 0.765, 0.1265, 0.7658, 0.4792, 0.5483, 0.4917, 0.5483, 0.4917, 0.5971, 0.4792, 0.5971, 0.2833, 0.8592, 0.2958, 0.8592, 0.2958, 0.8946, 0.2833, 0.8946])
me_plane.materials.append(mat_plank)
me_plane.use_remesh_fix_poles = True
me_plane.use_remesh_preserve_attributes = False
me_plane.use_mirror_vertex_groups = False
me_plane.update()
me_plane_001 = bpy.data.meshes.new('Plane.001')
me_plane_001.from_pydata([(9.137, -3.0, -3.061), (11.14, -3.0, -3.061), (9.137, 3.0, -3.061), (11.14, 3.0, -3.061), (9.137, -3.891, -3.061), (11.14, -4.296, -3.061), (9.137, 4.041, -3.061), (11.14, 3.6, -3.061), (9.537, -3.475, -3.069), (9.928, -4.818, -3.066), (10.34, -4.268, -2.889), (10.54, -3.581, -2.985), (10.74, 4.229, -3.061), (10.33, 3.511, -3.061), (9.944, 4.212, -3.061), (9.702, 3.715, -3.061), (9.137, -3.0, -2.761), (11.14, -3.0, -2.761), (9.137, 3.0, -2.761), (11.14, 3.0, -2.761), (9.137, -3.891, -2.761), (11.14, -4.296, -2.761), (9.137, 4.041, -2.761), (11.14, 3.6, -2.761), (9.537, -3.475, -2.769), (9.928, -4.818, -2.766), (10.34, -4.268, -2.589), (10.54, -3.581, -2.685), (10.74, 4.229, -2.761), (10.33, 3.511, -2.761), (9.944, 4.212, -2.761), (9.702, 3.715, -2.761)], [], [(0, 2, 3, 1), (2, 6, 15, 14, 13, 12, 7, 3), (1, 5, 11, 10, 9, 8, 4, 0), (16, 17, 19, 18), (18, 19, 23, 28, 29, 30, 31, 22), (17, 16, 20, 24, 25, 26, 27, 21), (3, 7, 23, 19), (2, 0, 16, 18), (12, 13, 29, 28), (5, 1, 17, 21), (13, 14, 30, 29), (0, 4, 20, 16), (1, 3, 19, 17), (14, 15, 31, 30), (4, 8, 24, 20), (8, 9, 25, 24), (11, 5, 21, 27), (9, 10, 26, 25), (15, 6, 22, 31), (10, 11, 27, 26), (6, 2, 18, 22), (7, 12, 28, 23)])
_uv = me_plane_001.uv_layers.new(name='UVMap')
_uv.uv.foreach_set('vector', [0.4167, 0.6348, 0.4167, 0.9201, 0.3333, 0.9201, 0.3333, 0.6348, 0.4167, 0.9201, 0.4167, 0.9696, 0.3932, 0.9541, 0.3831, 0.9778, 0.3672, 0.9444, 0.35, 0.9786, 0.3333, 0.9487, 0.3333, 0.9201, 0.3333, 0.6348, 0.3333, 0.5731, 0.3581, 0.6071, 0.3663, 0.5744, 0.3837, 0.5483, 0.4, 0.6122, 0.4167, 0.5924, 0.4167, 0.6348, 0.9166, 0.3438, 0.8333, 0.3438, 0.8333, 0.05844, 0.9166, 0.05844, 0.9166, 0.05844, 0.8333, 0.05844, 0.8333, 0.02991, 0.8499, 0.0, 0.8671, 0.03413, 0.883, 0.0008065, 0.8931, 0.02444, 0.9166, 0.00895, 0.8333, 0.3438, 0.9166, 0.3438, 0.9166, 0.3862, 0.9, 0.3664, 0.8837, 0.4302, 0.8662, 0.4041, 0.858, 0.3714, 0.8333, 0.4054, 0.1084, 0.8377, 0.1084, 0.8612, 0.09588, 0.8612, 0.09588, 0.8377, 0.3083, 0.872, 0.3083, 0.5906, 0.3208, 0.5906, 0.3208, 0.872, 0.1209, 0.9557, 0.1209, 0.9861, 0.1084, 0.9861, 0.1084, 0.9557, 0.1084, 0.5509, 0.1084, 0.6018, 0.09588, 0.6018, 0.09588, 0.5509, 0.679, 0.9392, 0.679, 0.9769, 0.6665, 0.9769, 0.6665, 0.9392, 0.3083, 0.5906, 0.3083, 0.5488, 0.3208, 0.5488, 0.3208, 0.5906, 0.1084, 0.6018, 0.1084, 0.8377, 0.09588, 0.8377, 0.09588, 0.6018, 0.8372, 0.9755, 0.8372, 0.9969, 0.8247, 0.9969, 0.8247, 0.9755, 0.8622, 0.9649, 0.8622, 0.9378, 0.8747, 0.938, 0.8747, 0.9651, 0.08337, 0.9274, 0.08337, 0.8613, 0.09588, 0.8612, 0.09588, 0.9273, 0.1083, 0.9287, 0.1083, 0.9671, 0.09583, 0.9657, 0.09583, 0.9274, 0.1629, 0.7036, 0.1572, 0.7368, 0.1447, 0.7376, 0.1504, 0.7045, 0.1391, 0.9654, 0.1391, 0.9937, 0.1266, 0.9937, 0.1266, 0.9654, 0.1572, 0.7368, 0.1629, 0.7688, 0.1504, 0.7696, 0.1447, 0.7376, 0.3083, 0.9208, 0.3083, 0.872, 0.3208, 0.872, 0.3208, 0.9208, 0.5249, 0.9411, 0.5249, 0.9765, 0.5124, 0.9765, 0.5124, 0.9411])
me_plane_001.materials.append(mat_plank)
me_plane_001.use_remesh_fix_poles = True
me_plane_001.use_remesh_preserve_attributes = False
me_plane_001.use_mirror_vertex_groups = False
me_plane_001.update()
me_icosphere_001 = bpy.data.meshes.new('Icosphere.001')
me_icosphere_001.from_pydata([(18.87, -6.635, -9.872), (18.87, 5.726, -9.872), (-0.1477, -20.45, -9.872), (11.61, -16.63, -9.872), (-19.17, -6.635, -9.872), (-11.9, -16.63, -9.872), (-11.9, 15.73, -9.872), (-19.17, 5.726, -9.872), (11.61, 15.73, -9.872), (-0.1477, 19.55, -9.872), (93.29, -30.82, -46.57), (93.29, 29.91, -46.57), (-0.1477, -98.71, -46.57), (57.6, -79.94, -46.57), (-93.59, -30.82, -46.57), (-57.9, -79.94, -46.57), (-57.9, 79.03, -46.57), (-93.59, 29.91, -46.57), (57.6, 79.03, -46.57), (-0.1477, 97.8, -46.57)], [], [(2, 5, 15, 12), (8, 1, 11, 18), (5, 4, 14, 15), (0, 3, 13, 10), (6, 9, 19, 16), (3, 2, 12, 13), (9, 8, 18, 19), (4, 7, 17, 14), (1, 0, 10, 11), (7, 6, 16, 17)])
_uv = me_icosphere_001.uv_layers.new(name='UVMap')
_uv.uv.foreach_set('vector', [0.4737, 0.5927, 0.5285, 0.5764, 0.77, 0.9039, 0.4762, 0.9999, 0.4235, 0.4236, 0.3887, 0.4691, 9.75e-05, 0.3454, 0.1819, 0.09536, 0.5285, 0.5764, 0.5631, 0.531, 0.9509, 0.6539, 0.77, 0.9039, 0.3873, 0.5264, 0.4198, 0.5736, 0.182, 0.9047, 0.0001151, 0.6546, 0.5321, 0.4265, 0.4783, 0.4073, 0.4759, 9.75e-05, 0.7697, 0.09594, 0.4198, 0.5736, 0.4737, 0.5927, 0.4762, 0.9999, 0.182, 0.9047, 0.4783, 0.4073, 0.4235, 0.4236, 0.1819, 0.09536, 0.4759, 9.75e-05, 0.5631, 0.531, 0.5641, 0.4738, 0.9509, 0.346, 0.9509, 0.6539, 0.3887, 0.4691, 0.3873, 0.5264, 0.0001151, 0.6546, 9.75e-05, 0.3454, 0.5641, 0.4738, 0.5321, 0.4265, 0.7697, 0.09594, 0.9509, 0.346])
me_icosphere_001.materials.append(mat_material)
me_icosphere_001.use_remesh_fix_poles = True
me_icosphere_001.use_remesh_preserve_attributes = False
me_icosphere_001.use_mirror_vertex_groups = False
me_icosphere_001.update()

# ---- objects
ob_icosphere = bpy.data.objects.new('Icosphere', me_icosphere)
ob_cube = bpy.data.objects.new('Cube', me_cube_001)
ob_plane = bpy.data.objects.new('Plane', me_plane)
ob_plane_001 = bpy.data.objects.new('Plane.001', me_plane_001)
ob_icosphere_001 = bpy.data.objects.new('Icosphere.001', me_icosphere_001)

# ---- transforms, parenting, visibility, modifiers, constraints
ob_icosphere.location = (0.0, 0.0, 0.0)
ob_icosphere.scale = (10.0, 10.0, 10.0)
ob_icosphere.lineart.crease_threshold = 0.0
ob_cube.location = (0.0, 0.0, 0.0)
ob_cube.scale = (10.0, 10.0, 10.0)
ob_cube.lineart.crease_threshold = 0.0
ob_plane.location = (0.0, 0.0, 0.0)
ob_plane.rotation_euler = (0.0, -0.0, 1.571)
ob_plane.scale = (10.0, 16.14, 10.0)
ob_plane.lineart.crease_threshold = 0.0
ob_plane_001.location = (0.0, 0.0, 0.0)
ob_plane_001.rotation_euler = (0.0, -0.0, 1.571)
ob_plane_001.scale = (10.0, 16.14, 10.0)
ob_plane_001.lineart.crease_threshold = 0.0
ob_icosphere_001.location = (0.0, 0.0, 0.0)
ob_icosphere_001.scale = (10.0, 10.0, 10.0)
ob_icosphere_001.lineart.crease_threshold = 0.0

# ---- collection membership
scene.collection.objects.link(ob_icosphere)
scene.collection.objects.link(ob_cube)
scene.collection.objects.link(ob_plane)
scene.collection.objects.link(ob_plane_001)
scene.collection.objects.link(ob_icosphere_001)

# ---- scene / render settings (as saved in the file)
scene.frame_start = 1; scene.frame_end = 250; scene.frame_set(1)
scene.render.engine = 'BLENDER_EEVEE_NEXT'
scene.cycles.use_denoising = False
scene.cycles.samples = 128
scene.cycles.sampling_pattern = 'TABULATED_SOBOL'
scene.cycles.use_adaptive_sampling = False
scene.cycles.use_light_tree = False
scene.view_settings.view_transform = 'Filmic'
bpy.context.view_layer.update()

# ---- added for rendering (the .blend has no active camera and no usable light): camera, sun
cam_auto = bpy.data.cameras.new('AutoCamera')
cam_auto.lens = 50.0
cam_auto.sensor_width = 36.0
cam_auto.clip_end = 45520.1
ob_auto_camera = bpy.data.objects.new('AutoCamera', cam_auto)
scene.collection.objects.link(ob_auto_camera)
ob_auto_camera.location = (2592.27, -3117.05, 1719.69)
ob_auto_camera.rotation_euler = (1.09748, -7.21219e-08, 0.694738)
scene.camera = ob_auto_camera
light_auto_sun = bpy.data.lights.new('AutoSun', 'SUN')
light_auto_sun.energy = 3.0
light_auto_sun.angle = 0.0523599
ob_auto_sun = bpy.data.objects.new('AutoSun', light_auto_sun)
scene.collection.objects.link(ob_auto_sun)
ob_auto_sun.rotation_euler = (0.872665, 0.174533, 0.523599)
bpy.context.view_layer.update()
